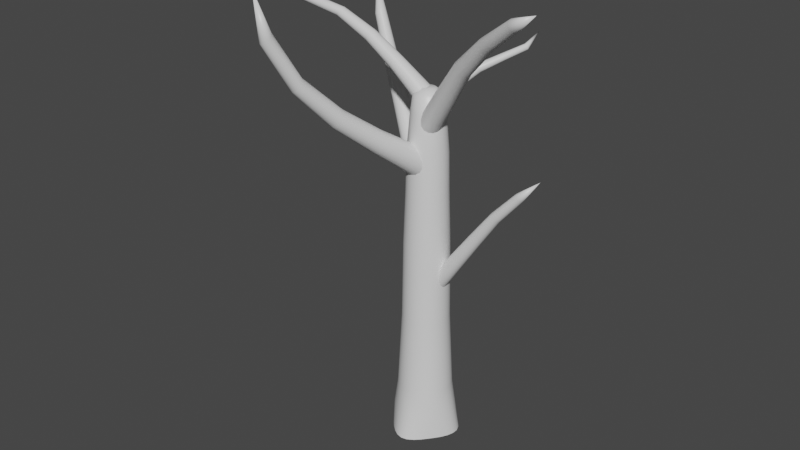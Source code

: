 # Source: DeadTree.blend  (saved by Blender 2.93.20; exported with 4.5.12 LTS)
import bpy
from mathutils import Matrix  # noqa: F401  (used for matrix-valued properties, if any)

bpy.ops.wm.read_factory_settings(use_empty=True)
scene = bpy.context.scene
scene.name = 'Scene'

# ---- collections
col_collection = bpy.data.collections.new('Collection'); scene.collection.children.link(col_collection)

# ---- materials (node trees are filled in below, after node groups)
mat_material = bpy.data.materials.new('Material')
mat_material.alpha_threshold = 0.0
mat_material.use_transparent_shadow = False
mat_material.line_color = (0.0, 0.0, 0.0, 1.0)

# ---- material node trees
mat_material.use_nodes = True; mat_material.node_tree.nodes.clear()
_N = mat_material.node_tree.nodes; _L = mat_material.node_tree.links
n0 = _N.new('ShaderNodeOutputMaterial'); n0.name = 'Material Output'; n0.location = (300, 300)
n1 = _N.new('ShaderNodeBsdfPrincipled'); n1.name = 'Principled BSDF'; n1.location = (10, 300)
n1.distribution = 'GGX'
n1.subsurface_method = 'BURLEY'
n1.inputs[2].default_value = 0.4
n1.inputs[3].default_value = 1.45
n1.inputs[27].default_value = (0.0, 0.0, 0.0, 1.0)
n1.inputs[28].default_value = 1.0
_L.new(n1.outputs[0], n0.inputs[0])
n0.is_active_output = True

# ---- world
world_world = bpy.data.worlds.new('World'); scene.world = world_world
world_world.use_nodes = True; world_world.node_tree.nodes.clear()
_N = world_world.node_tree.nodes; _L = world_world.node_tree.links
n0 = _N.new('ShaderNodeOutputWorld'); n0.name = 'World Output'; n0.location = (300, 300)
n1 = _N.new('ShaderNodeBackground'); n1.name = 'Background'; n1.location = (10, 300)
n1.inputs[0].default_value = (0.05088, 0.05088, 0.05088, 1.0)
_L.new(n1.outputs[0], n0.inputs[0])
n0.is_active_output = True
world_world.color = (0.05088, 0.05088, 0.05088)
world_world.use_sun_shadow = False
world_world.sun_shadow_jitter_overblur = 0.0

# ---- meshes
me_cylinder_006 = bpy.data.meshes.new('Cylinder.006')
me_cylinder_006.from_pydata([(1.325, -0.6487, 3.994), (0.09728, 0.0375, 2.774), (1.114, -0.4797, 3.852), (0.1142, 0.0159, 2.75), (1.122, -0.491, 3.838), (0.1213, -0.0146, 2.731), (1.125, -0.507, 3.827), (0.1175, -0.04935, 2.72), (1.122, -0.5253, 3.821), (0.1033, -0.08307, 2.719), (1.114, -0.5431, 3.82), (0.08096, -0.1106, 2.728), (1.102, -0.5577, 3.826), (0.0538, -0.1278, 2.746), (1.088, -0.5668, 3.836), (0.02599, -0.132, 2.769), (1.074, -0.5691, 3.849), (0.001769, -0.1226, 2.795), (1.063, -0.5642, 3.864), (-0.01519, -0.101, 2.819), (1.055, -0.5529, 3.878), (-0.02229, -0.07051, 2.838), (1.052, -0.5369, 3.889), (-0.01846, -0.03576, 2.849), (1.055, -0.5186, 3.895), (-0.004279, -0.002034, 2.85), (1.063, -0.5008, 3.896), (0.01809, 0.02552, 2.841), (1.075, -0.4862, 3.89), (0.04525, 0.04271, 2.823), (1.089, -0.4771, 3.88), (0.07306, 0.04692, 2.8), (1.102, -0.4748, 3.867), (0.5356, -0.1892, 3.366), (0.5486, -0.2057, 3.347), (0.554, -0.2291, 3.333), (0.5511, -0.2557, 3.324), (0.5402, -0.2816, 3.323), (0.5231, -0.3027, 3.33), (0.5023, -0.3159, 3.344), (0.481, -0.3191, 3.362), (0.4624, -0.3119, 3.381), (0.4494, -0.2953, 3.4), (0.444, -0.2719, 3.414), (0.4469, -0.2453, 3.423), (0.4578, -0.2195, 3.423), (0.4749, -0.1984, 3.417), (0.4957, -0.1852, 3.403), (0.517, -0.182, 3.385), (0.811, -0.3246, 3.626), (0.8215, -0.3384, 3.61), (0.8256, -0.3581, 3.598), (0.8228, -0.3805, 3.591), (0.8135, -0.4023, 3.59), (0.799, -0.4202, 3.596), (0.7816, -0.4314, 3.608), (0.764, -0.4343, 3.623), (0.7487, -0.4284, 3.64), (0.7382, -0.4145, 3.656), (0.7341, -0.3949, 3.668), (0.7368, -0.3724, 3.675), (0.7462, -0.3506, 3.676), (0.7607, -0.3327, 3.67), (0.7781, -0.3215, 3.658), (0.7957, -0.3186, 3.643), (0.3298, -0.0943, 3.05), (0.336, -0.1212, 3.033), (0.3327, -0.1519, 3.023), (0.3201, -0.1817, 3.022), (0.3004, -0.206, 3.03), (0.2764, -0.2212, 3.046), (0.2518, -0.2249, 3.066), (0.2305, -0.2166, 3.089), (0.2155, -0.1975, 3.111), (0.2092, -0.1706, 3.127), (0.2126, -0.1399, 3.137), (0.2251, -0.1101, 3.138), (0.2449, -0.08581, 3.13), (0.2688, -0.07063, 3.114), (0.2934, -0.06691, 3.094), (0.3148, -0.07523, 3.071), (-0.01823, 0.3619, 4.908e-07), (-5.96e-08, 0.1184, 3.007), (0.03612, 0.3452, 4.442e-07), (0.02311, 0.1162, 3.007), (0.09133, 0.3035, 5.718e-07), (0.04532, 0.1094, 3.007), (0.146, 0.2486, 4.768e-07), (0.0658, 0.09848, 3.007), (0.2008, 0.1941, 5.364e-07), (0.08375, 0.08375, 3.007), (0.248, 0.1532, 4.321e-07), (0.09848, 0.0658, 3.007), (0.2848, 0.1092, 3.614e-07), (0.1094, 0.04532, 3.007), (0.3053, 0.06001, 4.992e-07), (0.1162, 0.02311, 3.007), (0.3051, 0.00693, 5.066e-07), (0.1184, -1.49e-08, 3.007), (0.2879, -0.0474, 3.539e-07), (0.1162, -0.02311, 3.007), (0.2593, -0.09997, 5.066e-07), (0.1094, -0.04532, 3.007), (0.2247, -0.148, 5.178e-07), (0.09848, -0.0658, 3.007), (0.1894, -0.1923, 4.694e-07), (0.08375, -0.08375, 3.007), (0.1506, -0.2385, 4.787e-07), (0.0658, -0.09848, 3.007), (0.1068, -0.2809, 3.725e-07), (0.04532, -0.1094, 3.007), (0.05877, -0.3121, 3.958e-07), (0.02311, -0.1162, 3.007), (0.007571, -0.3242, 5.038e-07), (-1.192e-07, -0.1184, 3.007), (-0.04548, -0.3121, 4.284e-07), (-0.02311, -0.1162, 3.007), (-0.09771, -0.2809, 4.675e-07), (-0.04532, -0.1094, 3.007), (-0.1462, -0.2385, 5.942e-07), (-0.0658, -0.09848, 3.007), (-0.1885, -0.1923, 5.439e-07), (-0.08375, -0.08375, 3.007), (-0.2221, -0.1484, 5.513e-07), (-0.09848, -0.0658, 3.007), (-0.2468, -0.1022, 4.955e-07), (-0.1094, -0.04532, 3.007), (-0.262, -0.05212, 4.806e-07), (-0.1162, -0.02311, 3.007), (-0.2672, 4.249e-09, 4.694e-07), (-0.1184, 3.353e-08, 3.007), (-0.262, 0.05212, 5.104e-07), (-0.1162, 0.02311, 3.007), (-0.2468, 0.1022, 3.912e-07), (-0.1094, 0.04532, 3.007), (-0.2221, 0.1484, 5.215e-07), (-0.09848, 0.0658, 3.007), (-0.19, 0.1946, 5.364e-07), (-0.08375, 0.08375, 3.007), (-0.1537, 0.2494, 5.532e-07), (-0.0658, 0.09848, 3.007), (-0.1132, 0.3035, 4.917e-07), (-0.04532, 0.1094, 3.007), (-0.06814, 0.3452, 5.914e-07), (-0.02311, 0.1162, 3.007), (-0.002779, 0.2737, 0.2153), (0.04839, 0.2656, 0.2153), (0.09834, 0.244, 0.2153), (0.144, 0.2156, 0.2153), (0.1833, 0.1833, 0.2153), (0.2176, 0.1444, 0.2153), (0.2447, 0.1002, 0.2153), (0.2608, 0.05178, 0.2153), (0.2644, 0.0009462, 0.2153), (0.2563, -0.0502, 0.2153), (0.2395, -0.0992, 0.2153), (0.2156, -0.144, 0.2153), (0.1833, -0.1833, 0.2153), (0.144, -0.2156, 0.2153), (0.09957, -0.2422, 0.2153), (0.05148, -0.2611, 0.2153), (0.001154, -0.2679, 0.2153), (-0.04967, -0.2611, 0.2153), (-0.09885, -0.2422, 0.2153), (-0.144, -0.2156, 0.2153), (-0.1833, -0.1833, 0.2153), (-0.2156, -0.144, 0.2153), (-0.2395, -0.09921, 0.2153), (-0.2543, -0.05058, 0.2153), (-0.2592, -4.657e-10, 0.2153), (-0.2543, 0.05058, 0.2153), (-0.2395, 0.09921, 0.2153), (-0.2156, 0.144, 0.2153), (-0.1833, 0.1833, 0.2153), (-0.144, 0.2156, 0.2153), (-0.1001, 0.244, 0.2153), (-0.05276, 0.2656, 0.2153), (1.49e-08, 0.23, 0.4322), (0.04487, 0.2256, 0.4322), (0.08803, 0.2125, 0.4322), (0.1278, 0.1913, 0.4322), (0.1626, 0.1626, 0.4322), (0.1913, 0.1278, 0.4322), (0.2125, 0.08803, 0.4322), (0.2256, 0.04487, 0.4322), (0.23, -7.078e-08, 0.4322), (0.2256, -0.04487, 0.4322), (0.2125, -0.08803, 0.4322), (0.1913, -0.1278, 0.4322), (0.1626, -0.1626, 0.4322), (0.1278, -0.1913, 0.4322), (0.08803, -0.2125, 0.4322), (0.04488, -0.2256, 0.4322), (3.725e-08, -0.23, 0.4322), (-0.04487, -0.2256, 0.4322), (-0.08803, -0.2125, 0.4322), (-0.1278, -0.1913, 0.4322), (-0.1626, -0.1626, 0.4322), (-0.1913, -0.1278, 0.4322), (-0.2125, -0.08803, 0.4322), (-0.2256, -0.04487, 0.4322), (-0.23, -9.313e-10, 0.4322), (-0.2256, 0.04487, 0.4322), (-0.2125, 0.08803, 0.4322), (-0.1913, 0.1278, 0.4322), (-0.1626, 0.1626, 0.4322), (-0.1278, 0.1913, 0.4322), (-0.08803, 0.2125, 0.4322), (-0.04487, 0.2256, 0.4322), (-5.96e-08, 0.1386, 2.869), (0.02705, 0.136, 2.869), (0.05306, 0.1281, 2.869), (0.07702, 0.1153, 2.869), (0.09803, 0.09803, 2.869), (0.1153, 0.07702, 2.869), (0.1281, 0.05306, 2.869), (0.136, 0.02705, 2.869), (0.1386, -1.304e-08, 2.869), (0.136, -0.02705, 2.869), (0.1281, -0.05306, 2.869), (0.1153, -0.07702, 2.869), (0.09803, -0.09803, 2.869), (0.07702, -0.1153, 2.869), (0.05306, -0.1281, 2.869), (0.02705, -0.136, 2.869), (-5.96e-08, -0.1386, 2.869), (-0.02705, -0.136, 2.869), (-0.05306, -0.1281, 2.869), (-0.07703, -0.1153, 2.869), (-0.09803, -0.09803, 2.869), (-0.1153, -0.07702, 2.869), (-0.1281, -0.05306, 2.869), (-0.136, -0.02705, 2.869), (-0.1386, 2.049e-08, 2.869), (-0.136, 0.02705, 2.869), (-0.1281, 0.05306, 2.869), (-0.1153, 0.07702, 2.869), (-0.09803, 0.09803, 2.869), (-0.07703, 0.1153, 2.869), (-0.05306, 0.1281, 2.869), (-0.02705, 0.136, 2.869), (0.03679, 0.185, 1.755), (0.07217, 0.1742, 1.755), (0.1048, 0.1568, 1.755), (0.1334, 0.1334, 1.755), (0.1568, 0.1048, 1.755), (0.1742, 0.07217, 1.755), (0.185, 0.03679, 1.755), (0.1886, -4.098e-08, 1.755), (0.185, -0.03679, 1.755), (0.1742, -0.07217, 1.755), (0.1568, -0.1048, 1.755), (0.1334, -0.1334, 1.755), (0.1048, -0.1568, 1.755), (0.07217, -0.1742, 1.755), (0.03679, -0.185, 1.755), (-2.98e-08, -0.1886, 1.755), (-0.03679, -0.185, 1.755), (-0.07217, -0.1742, 1.755), (-0.1048, -0.1568, 1.755), (-0.1334, -0.1334, 1.755), (-0.1568, -0.1048, 1.755), (-0.1742, -0.07217, 1.755), (-0.185, -0.03679, 1.755), (-0.1886, 5.402e-08, 1.755), (-0.185, 0.03679, 1.755), (-0.1742, 0.07217, 1.755), (-0.1568, 0.1048, 1.755), (-0.1334, 0.1334, 1.755), (-0.1048, 0.1568, 1.755), (-0.07217, 0.1742, 1.755), (-0.03679, 0.185, 1.755), (-2.98e-08, 0.1886, 1.755), (-2.98e-08, 0.1724, 2.217), (-5.96e-08, 0.1653, 2.544), (0.03225, 0.1621, 2.544), (0.03362, 0.169, 2.217), (0.06326, 0.1527, 2.544), (0.06596, 0.1592, 2.217), (0.09183, 0.1374, 2.544), (0.09575, 0.1433, 2.217), (0.1169, 0.1169, 2.544), (0.1219, 0.1219, 2.217), (0.1374, 0.09183, 2.544), (0.1433, 0.09575, 2.217), (0.1527, 0.06326, 2.544), (0.1592, 0.06596, 2.217), (0.1621, 0.03225, 2.544), (0.169, 0.03362, 2.217), (0.1653, -1.863e-09, 2.544), (0.1724, -3.539e-08, 2.217), (0.1621, -0.03225, 2.544), (0.169, -0.03362, 2.217), (0.1527, -0.06326, 2.544), (0.1592, -0.06596, 2.217), (0.1374, -0.09183, 2.544), (0.1433, -0.09575, 2.217), (0.1169, -0.1169, 2.544), (0.1219, -0.1219, 2.217), (0.09183, -0.1374, 2.544), (0.09575, -0.1433, 2.217), (0.06326, -0.1527, 2.544), (0.06596, -0.1592, 2.217), (0.03225, -0.1621, 2.544), (0.03362, -0.169, 2.217), (-2.98e-08, -0.1653, 2.544), (-2.98e-08, -0.1724, 2.217), (-0.03225, -0.1621, 2.544), (-0.03362, -0.169, 2.217), (-0.06326, -0.1527, 2.544), (-0.06596, -0.1592, 2.217), (-0.09183, -0.1374, 2.544), (-0.09575, -0.1433, 2.217), (-0.1169, -0.1169, 2.544), (-0.1219, -0.1219, 2.217), (-0.1374, -0.09183, 2.544), (-0.1433, -0.09575, 2.217), (-0.1527, -0.06326, 2.544), (-0.1592, -0.06596, 2.217), (-0.1621, -0.03225, 2.544), (-0.169, -0.03362, 2.217), (-0.1653, 1.676e-08, 2.544), (-0.1724, 2.794e-08, 2.217), (-0.1621, 0.03225, 2.544), (-0.169, 0.03362, 2.217), (-0.1527, 0.06326, 2.544), (-0.1592, 0.06596, 2.217), (-0.1374, 0.09183, 2.544), (-0.1433, 0.09575, 2.217), (-0.1169, 0.1169, 2.544), (-0.1219, 0.1219, 2.217), (-0.09183, 0.1374, 2.544), (-0.09575, 0.1433, 2.217), (-0.06326, 0.1527, 2.544), (-0.06596, 0.1592, 2.217), (-0.03225, 0.1621, 2.544), (-0.03362, 0.169, 2.217), (-1.192e-07, 0.05377, 3.055), (0.01049, 0.05273, 3.055), (0.02058, 0.04967, 3.055), (0.02987, 0.04471, 3.055), (0.03802, 0.03802, 3.055), (0.04471, 0.02987, 3.055), (0.04967, 0.02058, 3.055), (0.05273, 0.01049, 3.055), (0.05377, -1.49e-08, 3.055), (0.05273, -0.01049, 3.055), (0.04967, -0.02058, 3.055), (0.04471, -0.02987, 3.055), (0.03802, -0.03802, 3.055), (0.02987, -0.04471, 3.055), (0.02058, -0.04967, 3.055), (0.01049, -0.05273, 3.055), (-1.192e-07, -0.05377, 3.055), (-0.01049, -0.05273, 3.055), (-0.02058, -0.04967, 3.055), (-0.02987, -0.04471, 3.055), (-0.03802, -0.03802, 3.055), (-0.04471, -0.02987, 3.055), (-0.04967, -0.02058, 3.055), (-0.05273, -0.01049, 3.055), (-0.05377, 3.725e-09, 3.055), (-0.05273, 0.01049, 3.055), (-0.04967, 0.02058, 3.055), (-0.04471, 0.02987, 3.055), (-0.03802, 0.03802, 3.055), (-0.02987, 0.04471, 3.055), (-0.02058, 0.04967, 3.055), (-0.01049, 0.05273, 3.055), (0.0005982, -0.0008953, 3.055), (-0.0009948, -0.000412, 3.055), (-0.0002101, 0.001056, 3.055), (0.03865, 0.1943, 1.094), (0.07581, 0.183, 1.094), (0.1101, 0.1647, 1.094), (0.1401, 0.1401, 1.094), (0.1647, 0.1101, 1.094), (0.183, 0.07581, 1.094), (0.1943, 0.03865, 1.094), (0.1981, -5.495e-08, 1.094), (0.1943, -0.03865, 1.094), (0.183, -0.07581, 1.094), (0.1647, -0.1101, 1.094), (0.1401, -0.1401, 1.094), (0.1101, -0.1647, 1.094), (0.07581, -0.183, 1.094), (0.03865, -0.1943, 1.094), (0.0, -0.1981, 1.094), (-0.03865, -0.1943, 1.094), (-0.07581, -0.183, 1.094), (-0.1101, -0.1647, 1.094), (-0.1401, -0.1401, 1.094), (-0.1647, -0.1101, 1.094), (-0.183, -0.07581, 1.094), (-0.1943, -0.03865, 1.094), (-0.1981, -3.725e-09, 1.094), (-0.1943, 0.03865, 1.094), (-0.183, 0.07581, 1.094), (-0.1647, 0.1101, 1.094), (-0.1401, 0.1401, 1.094), (-0.1101, 0.1647, 1.094), (-0.07581, 0.183, 1.094), (-0.03865, 0.1943, 1.094), (4.47e-08, 0.1981, 1.094), (1.02, 0.001536, 2.57), (0.1281, 0.07188, 1.439), (0.8542, 0.03959, 2.399), (0.1505, 0.06641, 1.423), (0.8653, 0.03642, 2.39), (0.1696, 0.05083, 1.41), (0.8748, 0.02791, 2.382), (0.1823, 0.02751, 1.401), (0.8809, 0.01536, 2.377), (0.1868, -1.863e-08, 1.398), (0.883, 0.0006631, 2.375), (0.1823, -0.02751, 1.401), (0.8806, -0.01393, 2.377), (0.1696, -0.05083, 1.41), (0.8741, -0.0262, 2.383), (0.1505, -0.06641, 1.423), (0.8645, -0.03428, 2.391), (0.1281, -0.07188, 1.439), (0.8532, -0.03695, 2.4), (0.1056, -0.06641, 1.455), (0.842, -0.03379, 2.409), (0.08651, -0.05083, 1.468), (0.8326, -0.02528, 2.417), (0.07377, -0.02751, 1.477), (0.8264, -0.01273, 2.422), (0.0693, 0.0, 1.48), (0.8243, 0.001966, 2.424), (0.07377, 0.02751, 1.477), (0.8268, 0.01656, 2.422), (0.08651, 0.05083, 1.468), (0.8333, 0.02884, 2.417), (0.1056, 0.06641, 1.455), (0.8429, 0.03692, 2.409), (0.4738, 0.05508, 1.93), (0.491, 0.05088, 1.917), (0.5056, 0.03895, 1.907), (0.5154, 0.02108, 1.9), (0.5188, -7.637e-08, 1.898), (0.5154, -0.02108, 1.9), (0.5056, -0.03895, 1.907), (0.491, -0.05088, 1.917), (0.4738, -0.05508, 1.93), (0.4565, -0.05088, 1.942), (0.4419, -0.03895, 1.952), (0.4322, -0.02108, 1.959), (0.4288, -5.215e-08, 1.961), (0.4322, 0.02108, 1.959), (0.4419, 0.03895, 1.952), (0.4565, 0.05088, 1.942), (0.6511, 0.04706, 2.173), (0.6654, 0.04344, 2.163), (0.6774, 0.03326, 2.154), (0.6854, 0.01807, 2.148), (0.6882, 0.0001947, 2.146), (0.6853, -0.01765, 2.148), (0.6772, -0.03275, 2.154), (0.6651, -0.0428, 2.163), (0.6508, -0.04629, 2.174), (0.6366, -0.04266, 2.184), (0.6245, -0.03249, 2.193), (0.6165, -0.01731, 2.199), (0.6137, 0.0005633, 2.201), (0.6166, 0.01841, 2.199), (0.6247, 0.03352, 2.193), (0.6368, 0.04358, 2.184), (0.3208, 0.05865, 1.67), (0.3376, 0.04489, 1.658), (0.3489, 0.02429, 1.651), (0.3528, -4.284e-08, 1.648), (0.3489, -0.02429, 1.651), (0.3376, -0.04489, 1.658), (0.3208, -0.05865, 1.67), (0.3009, -0.06348, 1.684), (0.2811, -0.05865, 1.698), (0.2642, -0.04489, 1.71), (0.253, -0.02429, 1.718), (0.249, -3.353e-08, 1.721), (0.253, 0.02429, 1.718), (0.2642, 0.04489, 1.71), (0.2811, 0.05865, 1.698), (0.3009, 0.06348, 1.684), (-1.03, 0.6066, 3.608), (-0.1314, -0.04852, 2.169), (-0.9425, 0.4868, 3.327), (-0.1526, -0.02797, 2.149), (-0.9549, 0.4969, 3.317), (-0.1634, 0.001468, 2.132), (-0.9619, 0.512, 3.307), (-0.1623, 0.03531, 2.121), (-0.9625, 0.5298, 3.301), (-0.1494, 0.0684, 2.117), (-0.9567, 0.5477, 3.298), (-0.1267, 0.09571, 2.121), (-0.9453, 0.5629, 3.299), (-0.09768, 0.1131, 2.132), (-0.9302, 0.5731, 3.304), (-0.06667, 0.1179, 2.149), (-0.9136, 0.5768, 3.312), (-0.03845, 0.1093, 2.169), (-0.898, 0.5734, 3.321), (-0.0173, 0.08877, 2.19), (-0.8857, 0.5634, 3.332), (-0.006454, 0.05934, 2.207), (-0.8786, 0.5483, 3.341), (-0.007553, 0.0255, 2.218), (-0.8778, 0.5304, 3.347), (-0.02043, -0.007596, 2.222), (-0.8835, 0.5125, 3.351), (-0.04313, -0.0349, 2.218), (-0.8947, 0.4972, 3.35), (-0.0722, -0.05227, 2.207), (-0.9099, 0.487, 3.345), (-0.1032, -0.05705, 2.19), (-0.9268, 0.4834, 3.337), (-0.5259, 0.2159, 2.746), (-0.5422, 0.2317, 2.73), (-0.5505, 0.2543, 2.717), (-0.5497, 0.2803, 2.708), (-0.5399, 0.3056, 2.705), (-0.5225, 0.3265, 2.708), (-0.5002, 0.3398, 2.717), (-0.4764, 0.3434, 2.73), (-0.4547, 0.3369, 2.746), (-0.4384, 0.3211, 2.761), (-0.4301, 0.2985, 2.775), (-0.4309, 0.2725, 2.783), (-0.4408, 0.2472, 2.786), (-0.4582, 0.2263, 2.783), (-0.4805, 0.213, 2.775), (-0.5043, 0.2093, 2.761), (-0.7439, 0.3642, 3.003), (-0.7571, 0.3773, 2.99), (-0.7637, 0.3963, 2.978), (-0.7626, 0.4181, 2.971), (-0.7541, 0.4396, 2.968), (-0.7394, 0.4573, 2.971), (-0.7208, 0.4687, 2.979), (-0.7011, 0.4719, 2.99), (-0.6833, 0.4665, 3.003), (-0.6701, 0.4534, 3.016), (-0.6635, 0.4344, 3.027), (-0.6646, 0.4126, 3.035), (-0.6731, 0.3911, 3.037), (-0.6877, 0.3734, 3.035), (-0.7064, 0.362, 3.027), (-0.7261, 0.3588, 3.016), (-0.3344, 0.09065, 2.464), (-0.344, 0.1166, 2.449), (-0.3431, 0.1465, 2.439), (-0.3317, 0.1757, 2.435), (-0.3116, 0.1999, 2.439), (-0.286, 0.2152, 2.449), (-0.2586, 0.2194, 2.464), (-0.2337, 0.2119, 2.482), (-0.215, 0.1937, 2.5), (-0.2054, 0.1677, 2.515), (-0.2064, 0.1379, 2.525), (-0.2177, 0.1086, 2.528), (-0.2378, 0.08452, 2.525), (-0.2635, 0.06918, 2.515), (-0.2908, 0.06496, 2.5), (-0.3158, 0.0725, 2.482), (-1.386, -0.1008, 3.539), (-0.05418, 0.07853, 2.995), (-1.105, -0.06486, 3.554), (-0.03423, 0.07311, 3.019), (-1.098, -0.06736, 3.568), (-0.01674, 0.05607, 3.04), (-1.093, -0.07521, 3.58), (-0.004375, 0.03, 3.054), (-1.088, -0.08723, 3.588), (0.0009884, -0.001119, 3.058), (-1.086, -0.1016, 3.591), (-0.001469, -0.03256, 3.053), (-1.087, -0.1161, 3.588), (-0.01137, -0.05953, 3.039), (-1.09, -0.1285, 3.581), (-0.02722, -0.07793, 3.019), (-1.095, -0.137, 3.569), (-0.04659, -0.08496, 2.994), (-1.102, -0.1403, 3.556), (-0.06653, -0.07954, 2.97), (-1.108, -0.1378, 3.542), (-0.08402, -0.0625, 2.949), (-1.114, -0.1299, 3.53), (-0.09639, -0.03643, 2.936), (-1.118, -0.1178, 3.521), (-0.1018, -0.00531, 2.931), (-1.12, -0.1034, 3.518), (-0.0993, 0.02613, 2.936), (-1.119, -0.08898, 3.521), (-0.08939, 0.0531, 2.95), (-1.116, -0.07657, 3.528), (-0.07355, 0.0715, 2.971), (-1.111, -0.0681, 3.54), (-0.5389, 0.01997, 3.353), (-0.527, 0.01623, 3.37), (-0.5166, 0.004687, 3.385), (-0.5091, -0.01291, 3.395), (-0.5058, -0.03387, 3.399), (-0.5072, -0.05501, 3.395), (-0.513, -0.07312, 3.385), (-0.5223, -0.08543, 3.37), (-0.5338, -0.09007, 3.352), (-0.5456, -0.08633, 3.335), (-0.5561, -0.07479, 3.32), (-0.5636, -0.0572, 3.31), (-0.5669, -0.03623, 3.307), (-0.5656, -0.01509, 3.31), (-0.5598, 0.003016, 3.32), (-0.5504, 0.01533, 3.335), (-0.8129, -0.01504, 3.49), (-0.8039, -0.01814, 3.505), (-0.7959, -0.02782, 3.517), (-0.79, -0.04261, 3.525), (-0.7874, -0.06027, 3.529), (-0.7883, -0.07809, 3.526), (-0.7926, -0.09336, 3.518), (-0.7996, -0.1038, 3.506), (-0.8083, -0.1077, 3.492), (-0.8172, -0.1046, 3.477), (-0.8251, -0.09493, 3.465), (-0.8307, -0.08014, 3.456), (-0.8334, -0.06249, 3.453), (-0.8326, -0.04468, 3.455), (-0.8284, -0.0294, 3.463), (-0.8215, -0.019, 3.476), (-0.2823, 0.0449, 3.203), (-0.2688, 0.03128, 3.219), (-0.2592, 0.0105, 3.231), (-0.2551, -0.0143, 3.234), (-0.2569, -0.03933, 3.23), (-0.2645, -0.06081, 3.219), (-0.2767, -0.07546, 3.202), (-0.2917, -0.08104, 3.182), (-0.3071, -0.07671, 3.163), (-0.3206, -0.06311, 3.146), (-0.3302, -0.04232, 3.135), (-0.3344, -0.01748, 3.131), (-0.3325, 0.007591, 3.135), (-0.3249, 0.02908, 3.146), (-0.3126, 0.04372, 3.163), (-0.2977, 0.04927, 3.183), (-0.4033, -1.342, 4.01), (0.0765, -0.1353, 2.446), (-0.3889, -1.238, 3.628), (0.05245, -0.1505, 2.412), (-0.4015, -1.249, 3.614), (0.01662, -0.1557, 2.385), (-0.4194, -1.256, 3.603), (-0.02552, -0.1502, 2.371), (-0.4398, -1.256, 3.598), (-0.06756, -0.1347, 2.371), (-0.4597, -1.25, 3.598), (-0.1031, -0.1117, 2.386), (-0.4761, -1.239, 3.605), (-0.1267, -0.0847, 2.413), (-0.4864, -1.225, 3.616), (-0.1349, -0.05771, 2.447), (-0.4891, -1.209, 3.63), (-0.1262, -0.0349, 2.485), (-0.4837, -1.194, 3.645), (-0.1022, -0.01973, 2.52), (-0.471, -1.183, 3.658), (-0.06637, -0.01451, 2.546), (-0.453, -1.176, 3.669), (-0.02423, -0.02004, 2.56), (-0.4324, -1.176, 3.674), (0.01781, -0.03548, 2.56), (-0.4123, -1.181, 3.673), (0.05336, -0.05847, 2.545), (-0.3961, -1.192, 3.667), (0.07699, -0.08552, 2.518), (-0.3859, -1.207, 3.656), (0.08512, -0.1125, 2.484), (-0.3834, -1.223, 3.642), (-0.194, -0.7654, 2.947), (-0.211, -0.7778, 2.925), (-0.2358, -0.7831, 2.909), (-0.2646, -0.7806, 2.9), (-0.293, -0.7706, 2.901), (-0.3168, -0.7547, 2.91), (-0.3323, -0.7353, 2.927), (-0.3371, -0.7153, 2.949), (-0.3305, -0.6979, 2.973), (-0.3135, -0.6855, 2.995), (-0.2887, -0.6801, 3.011), (-0.2599, -0.6826, 3.02), (-0.2314, -0.6925, 3.02), (-0.2076, -0.7084, 3.01), (-0.1922, -0.7279, 2.993), (-0.1874, -0.7479, 2.971), (-0.3068, -1.044, 3.258), (-0.3208, -1.055, 3.241), (-0.3415, -1.06, 3.228), (-0.3658, -1.058, 3.221), (-0.3899, -1.05, 3.222), (-0.4102, -1.037, 3.229), (-0.4237, -1.021, 3.243), (-0.4282, -1.004, 3.26), (-0.4231, -0.9895, 3.279), (-0.4091, -0.9789, 3.295), (-0.3884, -0.974, 3.308), (-0.3641, -0.9755, 3.315), (-0.3399, -0.9834, 3.314), (-0.3195, -0.9964, 3.307), (-0.3061, -1.013, 3.294), (-0.3016, -1.029, 3.276), (-0.08398, -0.4743, 2.667), (-0.1128, -0.479, 2.647), (-0.1465, -0.475, 2.636), (-0.18, -0.4629, 2.636), (-0.2083, -0.4444, 2.648), (-0.227, -0.4225, 2.669), (-0.2332, -0.4004, 2.696), (-0.2261, -0.3815, 2.725), (-0.2067, -0.3686, 2.752), (-0.1779, -0.3638, 2.773), (-0.1442, -0.3678, 2.784), (-0.1106, -0.38, 2.784), (-0.08227, -0.3985, 2.772), (-0.06358, -0.4205, 2.751), (-0.05735, -0.4426, 2.724), (-0.06452, -0.4615, 2.694), (0.4623, 0.7475, 3.395), (0.06857, 0.00764, 2.938), (0.4615, 0.6004, 3.301), (0.05715, 1.947e-05, 2.954), (0.4574, 0.5982, 3.311), (0.04098, -0.001297, 2.968), (0.4509, 0.5987, 3.318), (0.02253, 0.00389, 2.977), (0.443, 0.6017, 3.324), (0.004612, 0.01479, 2.98), (0.4349, 0.607, 3.326), (-0.01006, 0.02975, 2.977), (0.4279, 0.6136, 3.324), (-0.01924, 0.04648, 2.967), (0.423, 0.6206, 3.319), (-0.02153, 0.06245, 2.954), (0.4209, 0.6269, 3.312), (-0.01659, 0.07521, 2.937), (0.422, 0.6314, 3.303), (-0.005169, 0.08283, 2.921), (0.4261, 0.6336, 3.294), (0.011, 0.08415, 2.908), (0.4325, 0.633, 3.286), (0.02945, 0.07896, 2.899), (0.4403, 0.6298, 3.28), (0.04737, 0.06806, 2.895), (0.4483, 0.6245, 3.278), (0.06203, 0.0531, 2.899), (0.4554, 0.6179, 3.28), (0.07121, 0.03637, 2.908), (0.4604, 0.611, 3.285), (0.07351, 0.0204, 2.922), (0.4626, 0.6049, 3.292), (0.2559, 0.2793, 3.169), (0.2487, 0.2749, 3.181), (0.2383, 0.2747, 3.191), (0.2263, 0.2786, 3.197), (0.2143, 0.2861, 3.2), (0.2044, 0.296, 3.197), (0.1979, 0.3069, 3.19), (0.1958, 0.317, 3.18), (0.1986, 0.3248, 3.169), (0.2057, 0.3291, 3.157), (0.216, 0.3293, 3.147), (0.2282, 0.3254, 3.14), (0.2401, 0.318, 3.138), (0.2501, 0.3081, 3.14), (0.2566, 0.2972, 3.147), (0.2587, 0.2871, 3.157), (0.3705, 0.4403, 3.244), (0.365, 0.4371, 3.253), (0.3566, 0.4373, 3.262), (0.3467, 0.4408, 3.267), (0.3367, 0.4472, 3.269), (0.3282, 0.4554, 3.268), (0.3224, 0.4643, 3.262), (0.3203, 0.4724, 3.254), (0.3221, 0.4784, 3.245), (0.3275, 0.4815, 3.235), (0.3358, 0.4812, 3.227), (0.3457, 0.4776, 3.221), (0.3557, 0.4712, 3.219), (0.3642, 0.463, 3.221), (0.3701, 0.4543, 3.226), (0.3723, 0.4463, 3.234), (0.1513, 0.1365, 3.076), (0.1386, 0.1357, 3.087), (0.124, 0.14, 3.094), (0.1098, 0.1487, 3.097), (0.09808, 0.1606, 3.094), (0.09064, 0.1738, 3.087), (0.08863, 0.1863, 3.076), (0.09236, 0.1962, 3.062), (0.1012, 0.202, 3.049), (0.114, 0.2028, 3.038), (0.1286, 0.1986, 3.031), (0.1428, 0.1898, 3.028), (0.1546, 0.1779, 3.031), (0.162, 0.1647, 3.038), (0.164, 0.1522, 3.05), (0.1602, 0.1423, 3.063)], [], [(0, 4, 2), (49, 2, 4, 50), (0, 6, 4), (50, 4, 6, 51), (0, 8, 6), (51, 6, 8, 52), (0, 10, 8), (52, 8, 10, 53), (0, 12, 10), (53, 10, 12, 54), (0, 14, 12), (54, 12, 14, 55), (0, 16, 14), (55, 14, 16, 56), (0, 18, 16), (56, 16, 18, 57), (0, 20, 18), (57, 18, 20, 58), (0, 22, 20), (58, 20, 22, 59), (0, 24, 22), (59, 22, 24, 60), (0, 26, 24), (60, 24, 26, 61), (0, 28, 26), (61, 26, 28, 62), (0, 30, 28), (62, 28, 30, 63), (0, 32, 30), (63, 30, 32, 64), (0, 2, 32), (64, 32, 2, 49), (79, 48, 33, 80), (78, 47, 48, 79), (77, 46, 47, 78), (76, 45, 46, 77), (75, 44, 45, 76), (74, 43, 44, 75), (73, 42, 43, 74), (72, 41, 42, 73), (71, 40, 41, 72), (70, 39, 40, 71), (69, 38, 39, 70), (68, 37, 38, 69), (67, 36, 37, 68), (66, 35, 36, 67), (65, 34, 35, 66), (80, 33, 34, 65), (48, 64, 49, 33), (47, 63, 64, 48), (46, 62, 63, 47), (45, 61, 62, 46), (44, 60, 61, 45), (43, 59, 60, 44), (42, 58, 59, 43), (41, 57, 58, 42), (40, 56, 57, 41), (39, 55, 56, 40), (38, 54, 55, 39), (37, 53, 54, 38), (36, 52, 53, 37), (35, 51, 52, 36), (34, 50, 51, 35), (33, 49, 50, 34), (1, 80, 65, 3), (3, 65, 66, 5), (5, 66, 67, 7), (7, 67, 68, 9), (9, 68, 69, 11), (11, 69, 70, 13), (13, 70, 71, 15), (15, 71, 72, 17), (17, 72, 73, 19), (19, 73, 74, 21), (21, 74, 75, 23), (23, 75, 76, 25), (25, 76, 77, 27), (27, 77, 78, 29), (29, 78, 79, 31), (31, 79, 80, 1), (209, 82, 84, 210), (210, 84, 86, 211), (211, 86, 88, 212), (212, 88, 90, 213), (213, 90, 92, 214), (214, 92, 94, 215), (215, 94, 96, 216), (216, 96, 98, 217), (217, 98, 100, 218), (218, 100, 102, 219), (219, 102, 104, 220), (220, 104, 106, 221), (221, 106, 108, 222), (222, 108, 110, 223), (223, 110, 112, 224), (224, 112, 114, 225), (225, 114, 116, 226), (226, 116, 118, 227), (227, 118, 120, 228), (228, 120, 122, 229), (229, 122, 124, 230), (230, 124, 126, 231), (231, 126, 128, 232), (232, 128, 130, 233), (233, 130, 132, 234), (234, 132, 134, 235), (235, 134, 136, 236), (236, 136, 138, 237), (237, 138, 140, 238), (238, 140, 142, 239), (239, 142, 144, 240), (240, 144, 82, 209), (143, 176, 145, 81), (141, 175, 176, 143), (139, 174, 175, 141), (137, 173, 174, 139), (135, 172, 173, 137), (133, 171, 172, 135), (131, 170, 171, 133), (129, 169, 170, 131), (127, 168, 169, 129), (125, 167, 168, 127), (123, 166, 167, 125), (121, 165, 166, 123), (119, 164, 165, 121), (117, 163, 164, 119), (115, 162, 163, 117), (113, 161, 162, 115), (111, 160, 161, 113), (109, 159, 160, 111), (107, 158, 159, 109), (105, 157, 158, 107), (103, 156, 157, 105), (101, 155, 156, 103), (99, 154, 155, 101), (97, 153, 154, 99), (95, 152, 153, 97), (93, 151, 152, 95), (91, 150, 151, 93), (89, 149, 150, 91), (87, 148, 149, 89), (85, 147, 148, 87), (83, 146, 147, 85), (81, 145, 146, 83), (176, 208, 177, 145), (175, 207, 208, 176), (174, 206, 207, 175), (173, 205, 206, 174), (172, 204, 205, 173), (171, 203, 204, 172), (170, 202, 203, 171), (169, 201, 202, 170), (168, 200, 201, 169), (167, 199, 200, 168), (166, 198, 199, 167), (165, 197, 198, 166), (164, 196, 197, 165), (163, 195, 196, 164), (162, 194, 195, 163), (161, 193, 194, 162), (160, 192, 193, 161), (159, 191, 192, 160), (158, 190, 191, 159), (157, 189, 190, 158), (156, 188, 189, 157), (155, 187, 188, 156), (154, 186, 187, 155), (153, 185, 186, 154), (152, 184, 185, 153), (151, 183, 184, 152), (150, 182, 183, 151), (149, 181, 182, 150), (148, 180, 181, 149), (147, 179, 180, 148), (146, 178, 179, 147), (145, 177, 178, 146), (335, 240, 209, 274), (333, 239, 240, 335), (331, 238, 239, 333), (329, 237, 238, 331), (327, 236, 237, 329), (325, 235, 236, 327), (323, 234, 235, 325), (321, 233, 234, 323), (319, 232, 233, 321), (317, 231, 232, 319), (315, 230, 231, 317), (313, 229, 230, 315), (311, 228, 229, 313), (309, 227, 228, 311), (307, 226, 227, 309), (305, 225, 226, 307), (303, 224, 225, 305), (301, 223, 224, 303), (299, 222, 223, 301), (297, 221, 222, 299), (295, 220, 221, 297), (293, 219, 220, 295), (291, 218, 219, 293), (289, 217, 218, 291), (287, 216, 217, 289), (285, 215, 216, 287), (283, 214, 215, 285), (281, 213, 214, 283), (279, 212, 213, 281), (277, 211, 212, 279), (275, 210, 211, 277), (274, 209, 210, 275), (403, 272, 241, 372), (372, 241, 242, 373), (373, 242, 243, 374), (374, 243, 244, 375), (375, 244, 245, 376), (376, 245, 246, 377), (377, 246, 247, 378), (378, 247, 248, 379), (379, 248, 249, 380), (380, 249, 250, 381), (381, 250, 251, 382), (382, 251, 252, 383), (383, 252, 253, 384), (384, 253, 254, 385), (385, 254, 255, 386), (386, 255, 256, 387), (387, 256, 257, 388), (388, 257, 258, 389), (389, 258, 259, 390), (390, 259, 260, 391), (391, 260, 261, 392), (392, 261, 262, 393), (393, 262, 263, 394), (394, 263, 264, 395), (395, 264, 265, 396), (396, 265, 266, 397), (397, 266, 267, 398), (398, 267, 268, 399), (399, 268, 269, 400), (400, 269, 270, 401), (401, 270, 271, 402), (402, 271, 272, 403), (272, 273, 276, 241), (273, 274, 275, 276), (241, 276, 278, 242), (276, 275, 277, 278), (242, 278, 280, 243), (278, 277, 279, 280), (243, 280, 282, 244), (280, 279, 281, 282), (244, 282, 284, 245), (282, 281, 283, 284), (245, 284, 286, 246), (284, 283, 285, 286), (246, 286, 288, 247), (286, 285, 287, 288), (247, 288, 290, 248), (288, 287, 289, 290), (248, 290, 292, 249), (290, 289, 291, 292), (249, 292, 294, 250), (292, 291, 293, 294), (250, 294, 296, 251), (294, 293, 295, 296), (251, 296, 298, 252), (296, 295, 297, 298), (252, 298, 300, 253), (298, 297, 299, 300), (253, 300, 302, 254), (300, 299, 301, 302), (254, 302, 304, 255), (302, 301, 303, 304), (255, 304, 306, 256), (304, 303, 305, 306), (256, 306, 308, 257), (306, 305, 307, 308), (257, 308, 310, 258), (308, 307, 309, 310), (258, 310, 312, 259), (310, 309, 311, 312), (259, 312, 314, 260), (312, 311, 313, 314), (260, 314, 316, 261), (314, 313, 315, 316), (261, 316, 318, 262), (316, 315, 317, 318), (262, 318, 320, 263), (318, 317, 319, 320), (263, 320, 322, 264), (320, 319, 321, 322), (264, 322, 324, 265), (322, 321, 323, 324), (265, 324, 326, 266), (324, 323, 325, 326), (266, 326, 328, 267), (326, 325, 327, 328), (267, 328, 330, 268), (328, 327, 329, 330), (268, 330, 332, 269), (330, 329, 331, 332), (269, 332, 334, 270), (332, 331, 333, 334), (270, 334, 336, 271), (334, 333, 335, 336), (271, 336, 273, 272), (336, 335, 274, 273), (102, 100, 346, 347), (120, 118, 355, 356), (138, 136, 364, 365), (94, 92, 342, 343), (112, 110, 351, 352), (130, 128, 360, 361), (86, 84, 338, 339), (104, 102, 347, 348), (122, 120, 356, 357), (140, 138, 365, 366), (96, 94, 343, 344), (114, 112, 352, 353), (132, 130, 361, 362), (88, 86, 339, 340), (106, 104, 348, 349), (124, 122, 357, 358), (142, 140, 366, 367), (98, 96, 344, 345), (116, 114, 353, 354), (134, 132, 362, 363), (90, 88, 340, 341), (108, 106, 349, 350), (126, 124, 358, 359), (144, 142, 367, 368), (100, 98, 345, 346), (118, 116, 354, 355), (136, 134, 363, 364), (92, 90, 341, 342), (110, 108, 350, 351), (128, 126, 359, 360), (84, 82, 337, 338), (82, 144, 368, 337), (361, 360, 370), (348, 347, 369), (362, 361, 370), (349, 348, 369), (363, 362, 370), (350, 349, 369), (364, 363, 370), (351, 350, 369, 370), (338, 337, 371), (365, 364, 370), (352, 351, 370), (339, 338, 371), (366, 365, 370), (353, 352, 370), (340, 339, 371), (367, 366, 370), (354, 353, 370), (341, 340, 371), (368, 367, 370, 371), (355, 354, 370), (342, 341, 371), (337, 368, 371), (356, 355, 370), (343, 342, 371), (357, 356, 370), (344, 343, 371), (358, 357, 370), (345, 344, 371, 369), (359, 358, 370), (346, 345, 369), (360, 359, 370), (347, 346, 369), (208, 402, 403, 177), (207, 401, 402, 208), (206, 400, 401, 207), (205, 399, 400, 206), (204, 398, 399, 205), (203, 397, 398, 204), (202, 396, 397, 203), (201, 395, 396, 202), (200, 394, 395, 201), (199, 393, 394, 200), (198, 392, 393, 199), (197, 391, 392, 198), (196, 390, 391, 197), (195, 389, 390, 196), (194, 388, 389, 195), (193, 387, 388, 194), (192, 386, 387, 193), (191, 385, 386, 192), (190, 384, 385, 191), (189, 383, 384, 190), (188, 382, 383, 189), (187, 381, 382, 188), (186, 380, 381, 187), (185, 379, 380, 186), (184, 378, 379, 185), (183, 377, 378, 184), (182, 376, 377, 183), (181, 375, 376, 182), (180, 374, 375, 181), (179, 373, 374, 180), (178, 372, 373, 179), (177, 403, 372, 178), (404, 408, 406), (453, 406, 408, 454), (404, 410, 408), (454, 408, 410, 455), (404, 412, 410), (455, 410, 412, 456), (404, 414, 412), (456, 412, 414, 457), (404, 416, 414), (457, 414, 416, 458), (404, 418, 416), (458, 416, 418, 459), (404, 420, 418), (459, 418, 420, 460), (404, 422, 420), (460, 420, 422, 461), (404, 424, 422), (461, 422, 424, 462), (404, 426, 424), (462, 424, 426, 463), (404, 428, 426), (463, 426, 428, 464), (404, 430, 428), (464, 428, 430, 465), (404, 432, 430), (465, 430, 432, 466), (404, 434, 432), (466, 432, 434, 467), (404, 436, 434), (467, 434, 436, 468), (404, 406, 436), (468, 436, 406, 453), (483, 452, 437, 484), (482, 451, 452, 483), (481, 450, 451, 482), (480, 449, 450, 481), (479, 448, 449, 480), (478, 447, 448, 479), (477, 446, 447, 478), (476, 445, 446, 477), (475, 444, 445, 476), (474, 443, 444, 475), (473, 442, 443, 474), (472, 441, 442, 473), (471, 440, 441, 472), (470, 439, 440, 471), (469, 438, 439, 470), (484, 437, 438, 469), (452, 468, 453, 437), (451, 467, 468, 452), (450, 466, 467, 451), (449, 465, 466, 450), (448, 464, 465, 449), (447, 463, 464, 448), (446, 462, 463, 447), (445, 461, 462, 446), (444, 460, 461, 445), (443, 459, 460, 444), (442, 458, 459, 443), (441, 457, 458, 442), (440, 456, 457, 441), (439, 455, 456, 440), (438, 454, 455, 439), (437, 453, 454, 438), (405, 484, 469, 407), (407, 469, 470, 409), (409, 470, 471, 411), (411, 471, 472, 413), (413, 472, 473, 415), (415, 473, 474, 417), (417, 474, 475, 419), (419, 475, 476, 421), (421, 476, 477, 423), (423, 477, 478, 425), (425, 478, 479, 427), (427, 479, 480, 429), (429, 480, 481, 431), (431, 481, 482, 433), (433, 482, 483, 435), (435, 483, 484, 405), (485, 489, 487), (534, 487, 489, 535), (485, 491, 489), (535, 489, 491, 536), (485, 493, 491), (536, 491, 493, 537), (485, 495, 493), (537, 493, 495, 538), (485, 497, 495), (538, 495, 497, 539), (485, 499, 497), (539, 497, 499, 540), (485, 501, 499), (540, 499, 501, 541), (485, 503, 501), (541, 501, 503, 542), (485, 505, 503), (542, 503, 505, 543), (485, 507, 505), (543, 505, 507, 544), (485, 509, 507), (544, 507, 509, 545), (485, 511, 509), (545, 509, 511, 546), (485, 513, 511), (546, 511, 513, 547), (485, 515, 513), (547, 513, 515, 548), (485, 517, 515), (548, 515, 517, 549), (485, 487, 517), (549, 517, 487, 534), (564, 533, 518, 565), (563, 532, 533, 564), (562, 531, 532, 563), (561, 530, 531, 562), (560, 529, 530, 561), (559, 528, 529, 560), (558, 527, 528, 559), (557, 526, 527, 558), (556, 525, 526, 557), (555, 524, 525, 556), (554, 523, 524, 555), (553, 522, 523, 554), (552, 521, 522, 553), (551, 520, 521, 552), (550, 519, 520, 551), (565, 518, 519, 550), (533, 549, 534, 518), (532, 548, 549, 533), (531, 547, 548, 532), (530, 546, 547, 531), (529, 545, 546, 530), (528, 544, 545, 529), (527, 543, 544, 528), (526, 542, 543, 527), (525, 541, 542, 526), (524, 540, 541, 525), (523, 539, 540, 524), (522, 538, 539, 523), (521, 537, 538, 522), (520, 536, 537, 521), (519, 535, 536, 520), (518, 534, 535, 519), (486, 565, 550, 488), (488, 550, 551, 490), (490, 551, 552, 492), (492, 552, 553, 494), (494, 553, 554, 496), (496, 554, 555, 498), (498, 555, 556, 500), (500, 556, 557, 502), (502, 557, 558, 504), (504, 558, 559, 506), (506, 559, 560, 508), (508, 560, 561, 510), (510, 561, 562, 512), (512, 562, 563, 514), (514, 563, 564, 516), (516, 564, 565, 486), (566, 570, 568), (615, 568, 570, 616), (566, 572, 570), (616, 570, 572, 617), (566, 574, 572), (617, 572, 574, 618), (566, 576, 574), (618, 574, 576, 619), (566, 578, 576), (619, 576, 578, 620), (566, 580, 578), (620, 578, 580, 621), (566, 582, 580), (621, 580, 582, 622), (566, 584, 582), (622, 582, 584, 623), (566, 586, 584), (623, 584, 586, 624), (566, 588, 586), (624, 586, 588, 625), (566, 590, 588), (625, 588, 590, 626), (566, 592, 590), (626, 590, 592, 627), (566, 594, 592), (627, 592, 594, 628), (566, 596, 594), (628, 594, 596, 629), (566, 598, 596), (629, 596, 598, 630), (566, 568, 598), (630, 598, 568, 615), (645, 614, 599, 646), (644, 613, 614, 645), (643, 612, 613, 644), (642, 611, 612, 643), (641, 610, 611, 642), (640, 609, 610, 641), (639, 608, 609, 640), (638, 607, 608, 639), (637, 606, 607, 638), (636, 605, 606, 637), (635, 604, 605, 636), (634, 603, 604, 635), (633, 602, 603, 634), (632, 601, 602, 633), (631, 600, 601, 632), (646, 599, 600, 631), (614, 630, 615, 599), (613, 629, 630, 614), (612, 628, 629, 613), (611, 627, 628, 612), (610, 626, 627, 611), (609, 625, 626, 610), (608, 624, 625, 609), (607, 623, 624, 608), (606, 622, 623, 607), (605, 621, 622, 606), (604, 620, 621, 605), (603, 619, 620, 604), (602, 618, 619, 603), (601, 617, 618, 602), (600, 616, 617, 601), (599, 615, 616, 600), (567, 646, 631, 569), (569, 631, 632, 571), (571, 632, 633, 573), (573, 633, 634, 575), (575, 634, 635, 577), (577, 635, 636, 579), (579, 636, 637, 581), (581, 637, 638, 583), (583, 638, 639, 585), (585, 639, 640, 587), (587, 640, 641, 589), (589, 641, 642, 591), (591, 642, 643, 593), (593, 643, 644, 595), (595, 644, 645, 597), (597, 645, 646, 567), (647, 651, 649), (696, 649, 651, 697), (647, 653, 651), (697, 651, 653, 698), (647, 655, 653), (698, 653, 655, 699), (647, 657, 655), (699, 655, 657, 700), (647, 659, 657), (700, 657, 659, 701), (647, 661, 659), (701, 659, 661, 702), (647, 663, 661), (702, 661, 663, 703), (647, 665, 663), (703, 663, 665, 704), (647, 667, 665), (704, 665, 667, 705), (647, 669, 667), (705, 667, 669, 706), (647, 671, 669), (706, 669, 671, 707), (647, 673, 671), (707, 671, 673, 708), (647, 675, 673), (708, 673, 675, 709), (647, 677, 675), (709, 675, 677, 710), (647, 679, 677), (710, 677, 679, 711), (647, 649, 679), (711, 679, 649, 696), (726, 695, 680, 727), (725, 694, 695, 726), (724, 693, 694, 725), (723, 692, 693, 724), (722, 691, 692, 723), (721, 690, 691, 722), (720, 689, 690, 721), (719, 688, 689, 720), (718, 687, 688, 719), (717, 686, 687, 718), (716, 685, 686, 717), (715, 684, 685, 716), (714, 683, 684, 715), (713, 682, 683, 714), (712, 681, 682, 713), (727, 680, 681, 712), (695, 711, 696, 680), (694, 710, 711, 695), (693, 709, 710, 694), (692, 708, 709, 693), (691, 707, 708, 692), (690, 706, 707, 691), (689, 705, 706, 690), (688, 704, 705, 689), (687, 703, 704, 688), (686, 702, 703, 687), (685, 701, 702, 686), (684, 700, 701, 685), (683, 699, 700, 684), (682, 698, 699, 683), (681, 697, 698, 682), (680, 696, 697, 681), (648, 727, 712, 650), (650, 712, 713, 652), (652, 713, 714, 654), (654, 714, 715, 656), (656, 715, 716, 658), (658, 716, 717, 660), (660, 717, 718, 662), (662, 718, 719, 664), (664, 719, 720, 666), (666, 720, 721, 668), (668, 721, 722, 670), (670, 722, 723, 672), (672, 723, 724, 674), (674, 724, 725, 676), (676, 725, 726, 678), (678, 726, 727, 648), (728, 732, 730), (777, 730, 732, 778), (728, 734, 732), (778, 732, 734, 779), (728, 736, 734), (779, 734, 736, 780), (728, 738, 736), (780, 736, 738, 781), (728, 740, 738), (781, 738, 740, 782), (728, 742, 740), (782, 740, 742, 783), (728, 744, 742), (783, 742, 744, 784), (728, 746, 744), (784, 744, 746, 785), (728, 748, 746), (785, 746, 748, 786), (728, 750, 748), (786, 748, 750, 787), (728, 752, 750), (787, 750, 752, 788), (728, 754, 752), (788, 752, 754, 789), (728, 756, 754), (789, 754, 756, 790), (728, 758, 756), (790, 756, 758, 791), (728, 760, 758), (791, 758, 760, 792), (728, 730, 760), (792, 760, 730, 777), (807, 776, 761, 808), (806, 775, 776, 807), (805, 774, 775, 806), (804, 773, 774, 805), (803, 772, 773, 804), (802, 771, 772, 803), (801, 770, 771, 802), (800, 769, 770, 801), (799, 768, 769, 800), (798, 767, 768, 799), (797, 766, 767, 798), (796, 765, 766, 797), (795, 764, 765, 796), (794, 763, 764, 795), (793, 762, 763, 794), (808, 761, 762, 793), (776, 792, 777, 761), (775, 791, 792, 776), (774, 790, 791, 775), (773, 789, 790, 774), (772, 788, 789, 773), (771, 787, 788, 772), (770, 786, 787, 771), (769, 785, 786, 770), (768, 784, 785, 769), (767, 783, 784, 768), (766, 782, 783, 767), (765, 781, 782, 766), (764, 780, 781, 765), (763, 779, 780, 764), (762, 778, 779, 763), (761, 777, 778, 762), (729, 808, 793, 731), (731, 793, 794, 733), (733, 794, 795, 735), (735, 795, 796, 737), (737, 796, 797, 739), (739, 797, 798, 741), (741, 798, 799, 743), (743, 799, 800, 745), (745, 800, 801, 747), (747, 801, 802, 749), (749, 802, 803, 751), (751, 803, 804, 753), (753, 804, 805, 755), (755, 805, 806, 757), (757, 806, 807, 759), (759, 807, 808, 729)])
me_cylinder_006.polygons.foreach_set('use_smooth', [True] * 800)
_uv = me_cylinder_006.uv_layers.new(name='UVMap')
_uv.uv.foreach_set('vector', [0.25, 0.25, 0.4933, 0.8373, 0.25, 0.8857, 1.0, 0.8131, 1.0, 0.9174, 0.9375, 0.9174, 0.9375, 0.8131, 0.25, 0.25, 0.6995, 0.6995, 0.4933, 0.8373, 0.9375, 0.8131, 0.9375, 0.9174, 0.875, 0.9174, 0.875, 0.8131, 0.25, 0.25, 0.8373, 0.4933, 0.6995, 0.6995, 0.875, 0.8131, 0.875, 0.9174, 0.8125, 0.9174, 0.8125, 0.8131, 0.25, 0.25, 0.8857, 0.25, 0.8373, 0.4933, 0.8125, 0.8131, 0.8125, 0.9174, 0.75, 0.9174, 0.75, 0.8131, 0.25, 0.25, 0.8373, 0.006719, 0.8857, 0.25, 0.75, 0.8131, 0.75, 0.9174, 0.6875, 0.9174, 0.6875, 0.8131, 0.25, 0.25, 0.6995, -0.1995, 0.8373, 0.006719, 0.6875, 0.8131, 0.6875, 0.9174, 0.625, 0.9174, 0.625, 0.8131, 0.25, 0.25, 0.4933, -0.3373, 0.6995, -0.1995, 0.625, 0.8131, 0.625, 0.9174, 0.5625, 0.9174, 0.5625, 0.8131, 0.25, 0.25, 0.25, -0.3857, 0.4933, -0.3373, 0.5625, 0.8131, 0.5625, 0.9174, 0.5, 0.9174, 0.5, 0.8131, 0.25, 0.25, 0.006719, -0.3373, 0.25, -0.3857, 0.5, 0.8131, 0.5, 0.9174, 0.4375, 0.9174, 0.4375, 0.8131, 0.25, 0.25, -0.1995, -0.1995, 0.006719, -0.3373, 0.4375, 0.8131, 0.4375, 0.9174, 0.375, 0.9174, 0.375, 0.8131, 0.25, 0.25, -0.3373, 0.006719, -0.1995, -0.1995, 0.375, 0.8131, 0.375, 0.9174, 0.3125, 0.9174, 0.3125, 0.8131, 0.25, 0.25, -0.3857, 0.25, -0.3373, 0.006719, 0.3125, 0.8131, 0.3125, 0.9174, 0.25, 0.9174, 0.25, 0.8131, 0.25, 0.25, -0.3373, 0.4933, -0.3857, 0.25, 0.25, 0.8131, 0.25, 0.9174, 0.1875, 0.9174, 0.1875, 0.8131, 0.25, 0.25, -0.1995, 0.6995, -0.3373, 0.4933, 0.1875, 0.8131, 0.1875, 0.9174, 0.125, 0.9174, 0.125, 0.8131, 0.25, 0.25, 0.006719, 0.8373, -0.1995, 0.6995, 0.125, 0.8131, 0.125, 0.9174, 0.0625, 0.9174, 0.0625, 0.8131, 0.25, 0.25, 0.25, 0.8857, 0.006719, 0.8373, 0.0625, 0.8131, 0.0625, 0.9174, 0.0, 0.9174, 0.0, 0.8131, 0.0625, 0.6044, 0.0625, 0.7087, 0.0, 0.7087, 0.0, 0.6044, 0.125, 0.6044, 0.125, 0.7087, 0.0625, 0.7087, 0.0625, 0.6044, 0.1875, 0.6044, 0.1875, 0.7087, 0.125, 0.7087, 0.125, 0.6044, 0.25, 0.6044, 0.25, 0.7087, 0.1875, 0.7087, 0.1875, 0.6044, 0.3125, 0.6044, 0.3125, 0.7087, 0.25, 0.7087, 0.25, 0.6044, 0.375, 0.6044, 0.375, 0.7087, 0.3125, 0.7087, 0.3125, 0.6044, 0.4375, 0.6044, 0.4375, 0.7087, 0.375, 0.7087, 0.375, 0.6044, 0.5, 0.6044, 0.5, 0.7087, 0.4375, 0.7087, 0.4375, 0.6044, 0.5625, 0.6044, 0.5625, 0.7087, 0.5, 0.7087, 0.5, 0.6044, 0.625, 0.6044, 0.625, 0.7087, 0.5625, 0.7087, 0.5625, 0.6044, 0.6875, 0.6044, 0.6875, 0.7087, 0.625, 0.7087, 0.625, 0.6044, 0.75, 0.6044, 0.75, 0.7087, 0.6875, 0.7087, 0.6875, 0.6044, 0.8125, 0.6044, 0.8125, 0.7087, 0.75, 0.7087, 0.75, 0.6044, 0.875, 0.6044, 0.875, 0.7087, 0.8125, 0.7087, 0.8125, 0.6044, 0.9375, 0.6044, 0.9375, 0.7087, 0.875, 0.7087, 0.875, 0.6044, 1.0, 0.6044, 1.0, 0.7087, 0.9375, 0.7087, 0.9375, 0.6044, 0.0625, 0.7087, 0.0625, 0.8131, 0.0, 0.8131, 0.0, 0.7087, 0.125, 0.7087, 0.125, 0.8131, 0.0625, 0.8131, 0.0625, 0.7087, 0.1875, 0.7087, 0.1875, 0.8131, 0.125, 0.8131, 0.125, 0.7087, 0.25, 0.7087, 0.25, 0.8131, 0.1875, 0.8131, 0.1875, 0.7087, 0.3125, 0.7087, 0.3125, 0.8131, 0.25, 0.8131, 0.25, 0.7087, 0.375, 0.7087, 0.375, 0.8131, 0.3125, 0.8131, 0.3125, 0.7087, 0.4375, 0.7087, 0.4375, 0.8131, 0.375, 0.8131, 0.375, 0.7087, 0.5, 0.7087, 0.5, 0.8131, 0.4375, 0.8131, 0.4375, 0.7087, 0.5625, 0.7087, 0.5625, 0.8131, 0.5, 0.8131, 0.5, 0.7087, 0.625, 0.7087, 0.625, 0.8131, 0.5625, 0.8131, 0.5625, 0.7087, 0.6875, 0.7087, 0.6875, 0.8131, 0.625, 0.8131, 0.625, 0.7087, 0.75, 0.7087, 0.75, 0.8131, 0.6875, 0.8131, 0.6875, 0.7087, 0.8125, 0.7087, 0.8125, 0.8131, 0.75, 0.8131, 0.75, 0.7087, 0.875, 0.7087, 0.875, 0.8131, 0.8125, 0.8131, 0.8125, 0.7087, 0.9375, 0.7087, 0.9375, 0.8131, 0.875, 0.8131, 0.875, 0.7087, 1.0, 0.7087, 1.0, 0.8131, 0.9375, 0.8131, 0.9375, 0.7087, 1.0, 0.5, 1.0, 0.6044, 0.9375, 0.6044, 0.9375, 0.5, 0.9375, 0.5, 0.9375, 0.6044, 0.875, 0.6044, 0.875, 0.5, 0.875, 0.5, 0.875, 0.6044, 0.8125, 0.6044, 0.8125, 0.5, 0.8125, 0.5, 0.8125, 0.6044, 0.75, 0.6044, 0.75, 0.5, 0.75, 0.5, 0.75, 0.6044, 0.6875, 0.6044, 0.6875, 0.5, 0.6875, 0.5, 0.6875, 0.6044, 0.625, 0.6044, 0.625, 0.5, 0.625, 0.5, 0.625, 0.6044, 0.5625, 0.6044, 0.5625, 0.5, 0.5625, 0.5, 0.5625, 0.6044, 0.5, 0.6044, 0.5, 0.5, 0.5, 0.5, 0.5, 0.6044, 0.4375, 0.6044, 0.4375, 0.5, 0.4375, 0.5, 0.4375, 0.6044, 0.375, 0.6044, 0.375, 0.5, 0.375, 0.5, 0.375, 0.6044, 0.3125, 0.6044, 0.3125, 0.5, 0.3125, 0.5, 0.3125, 0.6044, 0.25, 0.6044, 0.25, 0.5, 0.25, 0.5, 0.25, 0.6044, 0.1875, 0.6044, 0.1875, 0.5, 0.1875, 0.5, 0.1875, 0.6044, 0.125, 0.6044, 0.125, 0.5, 0.125, 0.5, 0.125, 0.6044, 0.0625, 0.6044, 0.0625, 0.5, 0.0625, 0.5, 0.0625, 0.6044, 0.0, 0.6044, 0.0, 0.5, 1.0, 0.9815, 1.0, 1.0, 0.9688, 1.0, 0.9688, 0.9815, 0.9688, 0.9815, 0.9688, 1.0, 0.9375, 1.0, 0.9375, 0.9815, 0.9375, 0.9815, 0.9375, 1.0, 0.9062, 1.0, 0.9062, 0.9815, 0.9062, 0.9815, 0.9062, 1.0, 0.875, 1.0, 0.875, 0.9815, 0.875, 0.9815, 0.875, 1.0, 0.8438, 1.0, 0.8438, 0.9815, 0.8438, 0.9815, 0.8438, 1.0, 0.8125, 1.0, 0.8125, 0.9815, 0.8125, 0.9815, 0.8125, 1.0, 0.7812, 1.0, 0.7812, 0.9815, 0.7812, 0.9815, 0.7812, 1.0, 0.75, 1.0, 0.75, 0.9815, 0.75, 0.9815, 0.75, 1.0, 0.7188, 1.0, 0.7188, 0.9815, 0.7188, 0.9815, 0.7188, 1.0, 0.6875, 1.0, 0.6875, 0.9815, 0.6875, 0.9815, 0.6875, 1.0, 0.6562, 1.0, 0.6562, 0.9815, 0.6562, 0.9815, 0.6562, 1.0, 0.625, 1.0, 0.625, 0.9815, 0.625, 0.9815, 0.625, 1.0, 0.5938, 1.0, 0.5938, 0.9815, 0.5938, 0.9815, 0.5938, 1.0, 0.5625, 1.0, 0.5625, 0.9815, 0.5625, 0.9815, 0.5625, 1.0, 0.5312, 1.0, 0.5312, 0.9815, 0.5312, 0.9815, 0.5312, 1.0, 0.5, 1.0, 0.5, 0.9815, 0.5, 0.9815, 0.5, 1.0, 0.4688, 1.0, 0.4688, 0.9815, 0.4688, 0.9815, 0.4688, 1.0, 0.4375, 1.0, 0.4375, 0.9815, 0.4375, 0.9815, 0.4375, 1.0, 0.4062, 1.0, 0.4062, 0.9815, 0.4062, 0.9815, 0.4062, 1.0, 0.375, 1.0, 0.375, 0.9815, 0.375, 0.9815, 0.375, 1.0, 0.3438, 1.0, 0.3438, 0.9815, 0.3438, 0.9815, 0.3438, 1.0, 0.3125, 1.0, 0.3125, 0.9815, 0.3125, 0.9815, 0.3125, 1.0, 0.2812, 1.0, 0.2812, 0.9815, 0.2812, 0.9815, 0.2812, 1.0, 0.25, 1.0, 0.25, 0.9815, 0.25, 0.9815, 0.25, 1.0, 0.2188, 1.0, 0.2187, 0.9815, 0.2187, 0.9815, 0.2188, 1.0, 0.1875, 1.0, 0.1875, 0.9815, 0.1875, 0.9815, 0.1875, 1.0, 0.1562, 1.0, 0.1563, 0.9815, 0.1563, 0.9815, 0.1562, 1.0, 0.125, 1.0, 0.125, 0.9815, 0.125, 0.9815, 0.125, 1.0, 0.09375, 1.0, 0.09375, 0.9815, 0.09375, 0.9815, 0.09375, 1.0, 0.0625, 1.0, 0.0625, 0.9815, 0.0625, 0.9815, 0.0625, 1.0, 0.03125, 1.0, 0.03125, 0.9815, 0.03125, 0.9815, 0.03125, 1.0, 0.0, 1.0, 0.0, 0.9815, 0.03125, 0.5, 0.03125, 0.5337, 0.0, 0.5337, 0.0, 0.5, 0.0625, 0.5, 0.0625, 0.5337, 0.03125, 0.5337, 0.03125, 0.5, 0.09375, 0.5, 0.09375, 0.5337, 0.0625, 0.5337, 0.0625, 0.5, 0.125, 0.5, 0.125, 0.5337, 0.09375, 0.5337, 0.09375, 0.5, 0.1562, 0.5, 0.1562, 0.5337, 0.125, 0.5337, 0.125, 0.5, 0.1875, 0.5, 0.1875, 0.5337, 0.1562, 0.5337, 0.1562, 0.5, 0.2188, 0.5, 0.2188, 0.5337, 0.1875, 0.5337, 0.1875, 0.5, 0.25, 0.5, 0.25, 0.5337, 0.2188, 0.5337, 0.2188, 0.5, 0.2812, 0.5, 0.2812, 0.5337, 0.25, 0.5337, 0.25, 0.5, 0.3125, 0.5, 0.3125, 0.5337, 0.2812, 0.5337, 0.2812, 0.5, 0.3438, 0.5, 0.3438, 0.5337, 0.3125, 0.5337, 0.3125, 0.5, 0.375, 0.5, 0.375, 0.5337, 0.3438, 0.5337, 0.3438, 0.5, 0.4062, 0.5, 0.4062, 0.5337, 0.375, 0.5337, 0.375, 0.5, 0.4375, 0.5, 0.4375, 0.5337, 0.4062, 0.5337, 0.4062, 0.5, 0.4688, 0.5, 0.4688, 0.5337, 0.4375, 0.5337, 0.4375, 0.5, 0.5, 0.5, 0.5, 0.5337, 0.4688, 0.5337, 0.4688, 0.5, 0.5312, 0.5, 0.5312, 0.5337, 0.5, 0.5337, 0.5, 0.5, 0.5625, 0.5, 0.5625, 0.5337, 0.5312, 0.5337, 0.5312, 0.5, 0.5938, 0.5, 0.5938, 0.5337, 0.5625, 0.5337, 0.5625, 0.5, 0.625, 0.5, 0.625, 0.5337, 0.5938, 0.5337, 0.5938, 0.5, 0.6562, 0.5, 0.6562, 0.5337, 0.625, 0.5337, 0.625, 0.5, 0.6875, 0.5, 0.6875, 0.5337, 0.6562, 0.5337, 0.6562, 0.5, 0.7188, 0.5, 0.7188, 0.5337, 0.6875, 0.5337, 0.6875, 0.5, 0.75, 0.5, 0.75, 0.5337, 0.7188, 0.5337, 0.7188, 0.5, 0.7812, 0.5, 0.7812, 0.5337, 0.75, 0.5337, 0.75, 0.5, 0.8125, 0.5, 0.8125, 0.5337, 0.7812, 0.5337, 0.7812, 0.5, 0.8438, 0.5, 0.8438, 0.5337, 0.8125, 0.5337, 0.8125, 0.5, 0.875, 0.5, 0.875, 0.5337, 0.8438, 0.5337, 0.8438, 0.5, 0.9062, 0.5, 0.9062, 0.5337, 0.875, 0.5337, 0.875, 0.5, 0.9375, 0.5, 0.9375, 0.5337, 0.9062, 0.5337, 0.9062, 0.5, 0.9688, 0.5, 0.9688, 0.5337, 0.9375, 0.5337, 0.9375, 0.5, 1.0, 0.5, 1.0, 0.5337, 0.9688, 0.5337, 0.9688, 0.5, 0.03125, 0.5337, 0.03125, 0.5676, 0.0, 0.5676, 0.0, 0.5337, 0.0625, 0.5337, 0.0625, 0.5676, 0.03125, 0.5676, 0.03125, 0.5337, 0.09375, 0.5337, 0.09375, 0.5676, 0.0625, 0.5676, 0.0625, 0.5337, 0.125, 0.5337, 0.125, 0.5676, 0.09375, 0.5676, 0.09375, 0.5337, 0.1562, 0.5337, 0.1562, 0.5676, 0.125, 0.5676, 0.125, 0.5337, 0.1875, 0.5337, 0.1875, 0.5676, 0.1562, 0.5676, 0.1562, 0.5337, 0.2188, 0.5337, 0.2188, 0.5676, 0.1875, 0.5676, 0.1875, 0.5337, 0.25, 0.5337, 0.25, 0.5676, 0.2188, 0.5676, 0.2188, 0.5337, 0.2812, 0.5337, 0.2812, 0.5676, 0.25, 0.5676, 0.25, 0.5337, 0.3125, 0.5337, 0.3125, 0.5676, 0.2812, 0.5676, 0.2812, 0.5337, 0.3438, 0.5337, 0.3437, 0.5676, 0.3125, 0.5676, 0.3125, 0.5337, 0.375, 0.5337, 0.375, 0.5676, 0.3437, 0.5676, 0.3438, 0.5337, 0.4062, 0.5337, 0.4063, 0.5676, 0.375, 0.5676, 0.375, 0.5337, 0.4375, 0.5337, 0.4375, 0.5676, 0.4063, 0.5676, 0.4062, 0.5337, 0.4688, 0.5337, 0.4687, 0.5676, 0.4375, 0.5676, 0.4375, 0.5337, 0.5, 0.5337, 0.5, 0.5676, 0.4687, 0.5676, 0.4688, 0.5337, 0.5312, 0.5337, 0.5312, 0.5676, 0.5, 0.5676, 0.5, 0.5337, 0.5625, 0.5337, 0.5625, 0.5676, 0.5312, 0.5676, 0.5312, 0.5337, 0.5938, 0.5337, 0.5938, 0.5676, 0.5625, 0.5676, 0.5625, 0.5337, 0.625, 0.5337, 0.625, 0.5676, 0.5938, 0.5676, 0.5938, 0.5337, 0.6562, 0.5337, 0.6562, 0.5676, 0.625, 0.5676, 0.625, 0.5337, 0.6875, 0.5337, 0.6875, 0.5676, 0.6562, 0.5676, 0.6562, 0.5337, 0.7188, 0.5337, 0.7188, 0.5676, 0.6875, 0.5676, 0.6875, 0.5337, 0.75, 0.5337, 0.75, 0.5676, 0.7188, 0.5676, 0.7188, 0.5337, 0.7812, 0.5337, 0.7812, 0.5676, 0.75, 0.5676, 0.75, 0.5337, 0.8125, 0.5337, 0.8125, 0.5676, 0.7812, 0.5676, 0.7812, 0.5337, 0.8438, 0.5337, 0.8438, 0.5676, 0.8125, 0.5676, 0.8125, 0.5337, 0.875, 0.5337, 0.875, 0.5676, 0.8438, 0.5676, 0.8438, 0.5337, 0.9062, 0.5337, 0.9062, 0.5676, 0.875, 0.5676, 0.875, 0.5337, 0.9375, 0.5337, 0.9375, 0.5676, 0.9062, 0.5676, 0.9062, 0.5337, 0.9688, 0.5337, 0.9688, 0.5676, 0.9375, 0.5676, 0.9375, 0.5337, 1.0, 0.5337, 1.0, 0.5676, 0.9688, 0.5676, 0.9688, 0.5337, 0.03125, 0.9125, 0.03125, 0.9815, 0.0, 0.9815, 0.0, 0.9125, 0.0625, 0.9125, 0.0625, 0.9815, 0.03125, 0.9815, 0.03125, 0.9125, 0.09375, 0.9125, 0.09375, 0.9815, 0.0625, 0.9815, 0.0625, 0.9125, 0.125, 0.9125, 0.125, 0.9815, 0.09375, 0.9815, 0.09375, 0.9125, 0.1562, 0.9125, 0.1563, 0.9815, 0.125, 0.9815, 0.125, 0.9125, 0.1875, 0.9125, 0.1875, 0.9815, 0.1563, 0.9815, 0.1562, 0.9125, 0.2187, 0.9125, 0.2187, 0.9815, 0.1875, 0.9815, 0.1875, 0.9125, 0.25, 0.9125, 0.25, 0.9815, 0.2187, 0.9815, 0.2187, 0.9125, 0.2812, 0.9125, 0.2812, 0.9815, 0.25, 0.9815, 0.25, 0.9125, 0.3125, 0.9125, 0.3125, 0.9815, 0.2812, 0.9815, 0.2812, 0.9125, 0.3438, 0.9125, 0.3438, 0.9815, 0.3125, 0.9815, 0.3125, 0.9125, 0.375, 0.9125, 0.375, 0.9815, 0.3438, 0.9815, 0.3438, 0.9125, 0.4062, 0.9125, 0.4062, 0.9815, 0.375, 0.9815, 0.375, 0.9125, 0.4375, 0.9125, 0.4375, 0.9815, 0.4062, 0.9815, 0.4062, 0.9125, 0.4687, 0.9125, 0.4688, 0.9815, 0.4375, 0.9815, 0.4375, 0.9125, 0.5, 0.9125, 0.5, 0.9815, 0.4688, 0.9815, 0.4687, 0.9125, 0.5312, 0.9125, 0.5312, 0.9815, 0.5, 0.9815, 0.5, 0.9125, 0.5625, 0.9125, 0.5625, 0.9815, 0.5312, 0.9815, 0.5312, 0.9125, 0.5938, 0.9125, 0.5938, 0.9815, 0.5625, 0.9815, 0.5625, 0.9125, 0.625, 0.9125, 0.625, 0.9815, 0.5938, 0.9815, 0.5938, 0.9125, 0.6562, 0.9125, 0.6562, 0.9815, 0.625, 0.9815, 0.625, 0.9125, 0.6875, 0.9125, 0.6875, 0.9815, 0.6562, 0.9815, 0.6562, 0.9125, 0.7188, 0.9125, 0.7188, 0.9815, 0.6875, 0.9815, 0.6875, 0.9125, 0.75, 0.9125, 0.75, 0.9815, 0.7188, 0.9815, 0.7188, 0.9125, 0.7812, 0.9125, 0.7812, 0.9815, 0.75, 0.9815, 0.75, 0.9125, 0.8125, 0.9125, 0.8125, 0.9815, 0.7812, 0.9815, 0.7812, 0.9125, 0.8437, 0.9125, 0.8438, 0.9815, 0.8125, 0.9815, 0.8125, 0.9125, 0.875, 0.9125, 0.875, 0.9815, 0.8438, 0.9815, 0.8437, 0.9125, 0.9062, 0.9125, 0.9062, 0.9815, 0.875, 0.9815, 0.875, 0.9125, 0.9375, 0.9125, 0.9375, 0.9815, 0.9062, 0.9815, 0.9062, 0.9125, 0.9688, 0.9125, 0.9688, 0.9815, 0.9375, 0.9815, 0.9375, 0.9125, 1.0, 0.9125, 1.0, 0.9815, 0.9688, 0.9815, 0.9688, 0.9125, 1.0, 0.6711, 1.0, 0.7746, 0.9688, 0.7746, 0.9688, 0.6711, 0.9688, 0.6711, 0.9688, 0.7746, 0.9375, 0.7746, 0.9375, 0.6711, 0.9375, 0.6711, 0.9375, 0.7746, 0.9062, 0.7746, 0.9062, 0.6711, 0.9062, 0.6711, 0.9062, 0.7746, 0.875, 0.7746, 0.875, 0.6711, 0.875, 0.6711, 0.875, 0.7746, 0.8438, 0.7746, 0.8438, 0.6711, 0.8438, 0.6711, 0.8438, 0.7746, 0.8125, 0.7746, 0.8125, 0.6711, 0.8125, 0.6711, 0.8125, 0.7746, 0.7812, 0.7746, 0.7812, 0.6711, 0.7812, 0.6711, 0.7812, 0.7746, 0.75, 0.7746, 0.75, 0.6711, 0.75, 0.6711, 0.75, 0.7746, 0.7188, 0.7746, 0.7188, 0.6711, 0.7188, 0.6711, 0.7188, 0.7746, 0.6875, 0.7746, 0.6875, 0.6711, 0.6875, 0.6711, 0.6875, 0.7746, 0.6562, 0.7746, 0.6562, 0.6711, 0.6562, 0.6711, 0.6562, 0.7746, 0.625, 0.7746, 0.625, 0.6711, 0.625, 0.6711, 0.625, 0.7746, 0.5938, 0.7746, 0.5938, 0.6711, 0.5938, 0.6711, 0.5938, 0.7746, 0.5625, 0.7746, 0.5625, 0.6711, 0.5625, 0.6711, 0.5625, 0.7746, 0.5312, 0.7746, 0.5312, 0.6711, 0.5312, 0.6711, 0.5312, 0.7746, 0.5, 0.7746, 0.5, 0.6711, 0.5, 0.6711, 0.5, 0.7746, 0.4688, 0.7746, 0.4688, 0.6711, 0.4688, 0.6711, 0.4688, 0.7746, 0.4375, 0.7746, 0.4375, 0.6711, 0.4375, 0.6711, 0.4375, 0.7746, 0.4062, 0.7746, 0.4062, 0.6711, 0.4062, 0.6711, 0.4062, 0.7746, 0.375, 0.7746, 0.375, 0.6711, 0.375, 0.6711, 0.375, 0.7746, 0.3438, 0.7746, 0.3438, 0.6711, 0.3438, 0.6711, 0.3438, 0.7746, 0.3125, 0.7746, 0.3125, 0.6711, 0.3125, 0.6711, 0.3125, 0.7746, 0.2812, 0.7746, 0.2812, 0.6711, 0.2812, 0.6711, 0.2812, 0.7746, 0.25, 0.7746, 0.25, 0.6711, 0.25, 0.6711, 0.25, 0.7746, 0.2188, 0.7746, 0.2188, 0.6711, 0.2188, 0.6711, 0.2188, 0.7746, 0.1875, 0.7746, 0.1875, 0.6711, 0.1875, 0.6711, 0.1875, 0.7746, 0.1562, 0.7746, 0.1562, 0.6711, 0.1562, 0.6711, 0.1562, 0.7746, 0.125, 0.7746, 0.125, 0.6711, 0.125, 0.6711, 0.125, 0.7746, 0.09375, 0.7746, 0.09375, 0.6711, 0.09375, 0.6711, 0.09375, 0.7746, 0.0625, 0.7746, 0.0625, 0.6711, 0.0625, 0.6711, 0.0625, 0.7746, 0.03125, 0.7746, 0.03125, 0.6711, 0.03125, 0.6711, 0.03125, 0.7746, 0.0, 0.7746, 0.0, 0.6711, 1.0, 0.7746, 1.0, 0.8436, 0.9688, 0.8436, 0.9688, 0.7746, 1.0, 0.8436, 1.0, 0.9125, 0.9688, 0.9125, 0.9688, 0.8436, 0.9688, 0.7746, 0.9688, 0.8436, 0.9375, 0.8436, 0.9375, 0.7746, 0.9688, 0.8436, 0.9688, 0.9125, 0.9375, 0.9125, 0.9375, 0.8436, 0.9375, 0.7746, 0.9375, 0.8436, 0.9062, 0.8436, 0.9062, 0.7746, 0.9375, 0.8436, 0.9375, 0.9125, 0.9062, 0.9125, 0.9062, 0.8436, 0.9062, 0.7746, 0.9062, 0.8436, 0.875, 0.8436, 0.875, 0.7746, 0.9062, 0.8436, 0.9062, 0.9125, 0.875, 0.9125, 0.875, 0.8436, 0.875, 0.7746, 0.875, 0.8436, 0.8438, 0.8436, 0.8438, 0.7746, 0.875, 0.8436, 0.875, 0.9125, 0.8437, 0.9125, 0.8438, 0.8436, 0.8438, 0.7746, 0.8438, 0.8436, 0.8125, 0.8436, 0.8125, 0.7746, 0.8438, 0.8436, 0.8437, 0.9125, 0.8125, 0.9125, 0.8125, 0.8436, 0.8125, 0.7746, 0.8125, 0.8436, 0.7812, 0.8436, 0.7812, 0.7746, 0.8125, 0.8436, 0.8125, 0.9125, 0.7812, 0.9125, 0.7812, 0.8436, 0.7812, 0.7746, 0.7812, 0.8436, 0.75, 0.8436, 0.75, 0.7746, 0.7812, 0.8436, 0.7812, 0.9125, 0.75, 0.9125, 0.75, 0.8436, 0.75, 0.7746, 0.75, 0.8436, 0.7188, 0.8436, 0.7188, 0.7746, 0.75, 0.8436, 0.75, 0.9125, 0.7188, 0.9125, 0.7188, 0.8436, 0.7188, 0.7746, 0.7188, 0.8436, 0.6875, 0.8436, 0.6875, 0.7746, 0.7188, 0.8436, 0.7188, 0.9125, 0.6875, 0.9125, 0.6875, 0.8436, 0.6875, 0.7746, 0.6875, 0.8436, 0.6562, 0.8436, 0.6562, 0.7746, 0.6875, 0.8436, 0.6875, 0.9125, 0.6562, 0.9125, 0.6562, 0.8436, 0.6562, 0.7746, 0.6562, 0.8436, 0.625, 0.8436, 0.625, 0.7746, 0.6562, 0.8436, 0.6562, 0.9125, 0.625, 0.9125, 0.625, 0.8436, 0.625, 0.7746, 0.625, 0.8436, 0.5938, 0.8436, 0.5938, 0.7746, 0.625, 0.8436, 0.625, 0.9125, 0.5938, 0.9125, 0.5938, 0.8436, 0.5938, 0.7746, 0.5938, 0.8436, 0.5625, 0.8436, 0.5625, 0.7746, 0.5938, 0.8436, 0.5938, 0.9125, 0.5625, 0.9125, 0.5625, 0.8436, 0.5625, 0.7746, 0.5625, 0.8436, 0.5312, 0.8436, 0.5312, 0.7746, 0.5625, 0.8436, 0.5625, 0.9125, 0.5312, 0.9125, 0.5312, 0.8436, 0.5312, 0.7746, 0.5312, 0.8436, 0.5, 0.8436, 0.5, 0.7746, 0.5312, 0.8436, 0.5312, 0.9125, 0.5, 0.9125, 0.5, 0.8436, 0.5, 0.7746, 0.5, 0.8436, 0.4688, 0.8436, 0.4688, 0.7746, 0.5, 0.8436, 0.5, 0.9125, 0.4687, 0.9125, 0.4688, 0.8436, 0.4688, 0.7746, 0.4688, 0.8436, 0.4375, 0.8436, 0.4375, 0.7746, 0.4688, 0.8436, 0.4687, 0.9125, 0.4375, 0.9125, 0.4375, 0.8436, 0.4375, 0.7746, 0.4375, 0.8436, 0.4062, 0.8436, 0.4062, 0.7746, 0.4375, 0.8436, 0.4375, 0.9125, 0.4062, 0.9125, 0.4062, 0.8436, 0.4062, 0.7746, 0.4062, 0.8436, 0.375, 0.8436, 0.375, 0.7746, 0.4062, 0.8436, 0.4062, 0.9125, 0.375, 0.9125, 0.375, 0.8436, 0.375, 0.7746, 0.375, 0.8436, 0.3438, 0.8436, 0.3438, 0.7746, 0.375, 0.8436, 0.375, 0.9125, 0.3438, 0.9125, 0.3438, 0.8436, 0.3438, 0.7746, 0.3438, 0.8436, 0.3125, 0.8436, 0.3125, 0.7746, 0.3438, 0.8436, 0.3438, 0.9125, 0.3125, 0.9125, 0.3125, 0.8436, 0.3125, 0.7746, 0.3125, 0.8436, 0.2812, 0.8436, 0.2812, 0.7746, 0.3125, 0.8436, 0.3125, 0.9125, 0.2812, 0.9125, 0.2812, 0.8436, 0.2812, 0.7746, 0.2812, 0.8436, 0.25, 0.8436, 0.25, 0.7746, 0.2812, 0.8436, 0.2812, 0.9125, 0.25, 0.9125, 0.25, 0.8436, 0.25, 0.7746, 0.25, 0.8436, 0.2188, 0.8436, 0.2188, 0.7746, 0.25, 0.8436, 0.25, 0.9125, 0.2187, 0.9125, 0.2188, 0.8436, 0.2188, 0.7746, 0.2188, 0.8436, 0.1875, 0.8436, 0.1875, 0.7746, 0.2188, 0.8436, 0.2187, 0.9125, 0.1875, 0.9125, 0.1875, 0.8436, 0.1875, 0.7746, 0.1875, 0.8436, 0.1562, 0.8436, 0.1562, 0.7746, 0.1875, 0.8436, 0.1875, 0.9125, 0.1562, 0.9125, 0.1562, 0.8436, 0.1562, 0.7746, 0.1562, 0.8436, 0.125, 0.8436, 0.125, 0.7746, 0.1562, 0.8436, 0.1562, 0.9125, 0.125, 0.9125, 0.125, 0.8436, 0.125, 0.7746, 0.125, 0.8436, 0.09375, 0.8436, 0.09375, 0.7746, 0.125, 0.8436, 0.125, 0.9125, 0.09375, 0.9125, 0.09375, 0.8436, 0.09375, 0.7746, 0.09375, 0.8436, 0.0625, 0.8436, 0.0625, 0.7746, 0.09375, 0.8436, 0.09375, 0.9125, 0.0625, 0.9125, 0.0625, 0.8436, 0.0625, 0.7746, 0.0625, 0.8436, 0.03125, 0.8436, 0.03125, 0.7746, 0.0625, 0.8436, 0.0625, 0.9125, 0.03125, 0.9125, 0.03125, 0.8436, 0.03125, 0.7746, 0.03125, 0.8436, 0.0, 0.8436, 0.0, 0.7746, 0.03125, 0.8436, 0.03125, 0.9125, 0.0, 0.9125, 0.0, 0.8436, 0.6875, 1.0, 0.7188, 1.0, 0.7188, 1.0, 0.6875, 1.0, 0.4062, 1.0, 0.4375, 1.0, 0.4375, 1.0, 0.4062, 1.0, 0.125, 1.0, 0.1562, 1.0, 0.1562, 1.0, 0.125, 1.0, 0.8125, 1.0, 0.8438, 1.0, 0.8438, 1.0, 0.8125, 1.0, 0.5312, 1.0, 0.5625, 1.0, 0.5625, 1.0, 0.5312, 1.0, 0.25, 1.0, 0.2812, 1.0, 0.2812, 1.0, 0.25, 1.0, 0.9375, 1.0, 0.9688, 1.0, 0.9688, 1.0, 0.9375, 1.0, 0.6562, 1.0, 0.6875, 1.0, 0.6875, 1.0, 0.6562, 1.0, 0.375, 1.0, 0.4062, 1.0, 0.4062, 1.0, 0.375, 1.0, 0.09375, 1.0, 0.125, 1.0, 0.125, 1.0, 0.09375, 1.0, 0.7812, 1.0, 0.8125, 1.0, 0.8125, 1.0, 0.7812, 1.0, 0.5, 1.0, 0.5312, 1.0, 0.5312, 1.0, 0.5, 1.0, 0.2188, 1.0, 0.25, 1.0, 0.25, 1.0, 0.2188, 1.0, 0.9062, 1.0, 0.9375, 1.0, 0.9375, 1.0, 0.9062, 1.0, 0.625, 1.0, 0.6562, 1.0, 0.6562, 1.0, 0.625, 1.0, 0.3438, 1.0, 0.375, 1.0, 0.375, 1.0, 0.3438, 1.0, 0.0625, 1.0, 0.09375, 1.0, 0.09375, 1.0, 0.0625, 1.0, 0.75, 1.0, 0.7812, 1.0, 0.7812, 1.0, 0.75, 1.0, 0.4688, 1.0, 0.5, 1.0, 0.5, 1.0, 0.4688, 1.0, 0.1875, 1.0, 0.2188, 1.0, 0.2188, 1.0, 0.1875, 1.0, 0.875, 1.0, 0.9062, 1.0, 0.9062, 1.0, 0.875, 1.0, 0.5938, 1.0, 0.625, 1.0, 0.625, 1.0, 0.5938, 1.0, 0.3125, 1.0, 0.3438, 1.0, 0.3438, 1.0, 0.3125, 1.0, 0.03125, 1.0, 0.0625, 1.0, 0.0625, 1.0, 0.03125, 1.0, 0.7188, 1.0, 0.75, 1.0, 0.75, 1.0, 0.7188, 1.0, 0.4375, 1.0, 0.4688, 1.0, 0.4688, 1.0, 0.4375, 1.0, 0.1562, 1.0, 0.1875, 1.0, 0.1875, 1.0, 0.1562, 1.0, 0.8438, 1.0, 0.875, 1.0, 0.875, 1.0, 0.8438, 1.0, 0.5625, 1.0, 0.5938, 1.0, 0.5938, 1.0, 0.5625, 1.0, 0.2812, 1.0, 0.3125, 1.0, 0.3125, 1.0, 0.2812, 1.0, 0.9688, 1.0, 1.0, 1.0, 1.0, 1.0, 0.9688, 1.0, 0.0, 1.0, 0.03125, 1.0, 0.03125, 1.0, 0.0, 1.0, 0.25, 1.0, 0.2812, 1.0, 0.25, 1.0, 0.6562, 1.0, 0.6875, 1.0, 0.6562, 1.0, 0.2188, 1.0, 0.25, 1.0, 0.2188, 1.0, 0.625, 1.0, 0.6562, 1.0, 0.625, 1.0, 0.1875, 1.0, 0.2188, 1.0, 0.1875, 1.0, 0.5938, 1.0, 0.625, 1.0, 0.5938, 1.0, 0.1562, 1.0, 0.1875, 1.0, 0.1562, 1.0, 0.5625, 1.0, 0.5938, 1.0, 0.5938, 1.0, 0.5625, 1.0, 0.9688, 1.0, 1.0, 1.0, 0.9688, 1.0, 0.125, 1.0, 0.1562, 1.0, 0.125, 1.0, 0.5312, 1.0, 0.5625, 1.0, 0.5312, 1.0, 0.9375, 1.0, 0.9688, 1.0, 0.9375, 1.0, 0.09375, 1.0, 0.125, 1.0, 0.09375, 1.0, 0.5, 1.0, 0.5312, 1.0, 0.5, 1.0, 0.9062, 1.0, 0.9375, 1.0, 0.9062, 1.0, 0.0625, 1.0, 0.09375, 1.0, 0.0625, 1.0, 0.4688, 1.0, 0.5, 1.0, 0.4688, 1.0, 0.875, 1.0, 0.9062, 1.0, 0.875, 1.0, 0.03125, 1.0, 0.0625, 1.0, 0.0625, 1.0, 0.03125, 1.0, 0.4375, 1.0, 0.4688, 1.0, 0.4375, 1.0, 0.8438, 1.0, 0.875, 1.0, 0.8438, 1.0, 0.0, 1.0, 0.03125, 1.0, 0.0, 1.0, 0.4062, 1.0, 0.4375, 1.0, 0.4062, 1.0, 0.8125, 1.0, 0.8438, 1.0, 0.8125, 1.0, 0.375, 1.0, 0.4062, 1.0, 0.375, 1.0, 0.7812, 1.0, 0.8125, 1.0, 0.7812, 1.0, 0.3438, 1.0, 0.375, 1.0, 0.3438, 1.0, 0.75, 1.0, 0.7812, 1.0, 0.7812, 1.0, 0.75, 1.0, 0.3125, 1.0, 0.3438, 1.0, 0.3125, 1.0, 0.7188, 1.0, 0.75, 1.0, 0.7188, 1.0, 0.2812, 1.0, 0.3125, 1.0, 0.2812, 1.0, 0.6875, 1.0, 0.7188, 1.0, 0.6875, 1.0, 0.03125, 0.5676, 0.03125, 0.6711, 0.0, 0.6711, 0.0, 0.5676, 0.0625, 0.5676, 0.0625, 0.6711, 0.03125, 0.6711, 0.03125, 0.5676, 0.09375, 0.5676, 0.09375, 0.6711, 0.0625, 0.6711, 0.0625, 0.5676, 0.125, 0.5676, 0.125, 0.6711, 0.09375, 0.6711, 0.09375, 0.5676, 0.1562, 0.5676, 0.1562, 0.6711, 0.125, 0.6711, 0.125, 0.5676, 0.1875, 0.5676, 0.1875, 0.6711, 0.1562, 0.6711, 0.1562, 0.5676, 0.2188, 0.5676, 0.2188, 0.6711, 0.1875, 0.6711, 0.1875, 0.5676, 0.25, 0.5676, 0.25, 0.6711, 0.2188, 0.6711, 0.2188, 0.5676, 0.2812, 0.5676, 0.2812, 0.6711, 0.25, 0.6711, 0.25, 0.5676, 0.3125, 0.5676, 0.3125, 0.6711, 0.2812, 0.6711, 0.2812, 0.5676, 0.3437, 0.5676, 0.3438, 0.6711, 0.3125, 0.6711, 0.3125, 0.5676, 0.375, 0.5676, 0.375, 0.6711, 0.3438, 0.6711, 0.3437, 0.5676, 0.4063, 0.5676, 0.4062, 0.6711, 0.375, 0.6711, 0.375, 0.5676, 0.4375, 0.5676, 0.4375, 0.6711, 0.4062, 0.6711, 0.4063, 0.5676, 0.4687, 0.5676, 0.4688, 0.6711, 0.4375, 0.6711, 0.4375, 0.5676, 0.5, 0.5676, 0.5, 0.6711, 0.4688, 0.6711, 0.4687, 0.5676, 0.5312, 0.5676, 0.5312, 0.6711, 0.5, 0.6711, 0.5, 0.5676, 0.5625, 0.5676, 0.5625, 0.6711, 0.5312, 0.6711, 0.5312, 0.5676, 0.5938, 0.5676, 0.5938, 0.6711, 0.5625, 0.6711, 0.5625, 0.5676, 0.625, 0.5676, 0.625, 0.6711, 0.5938, 0.6711, 0.5938, 0.5676, 0.6562, 0.5676, 0.6562, 0.6711, 0.625, 0.6711, 0.625, 0.5676, 0.6875, 0.5676, 0.6875, 0.6711, 0.6562, 0.6711, 0.6562, 0.5676, 0.7188, 0.5676, 0.7188, 0.6711, 0.6875, 0.6711, 0.6875, 0.5676, 0.75, 0.5676, 0.75, 0.6711, 0.7188, 0.6711, 0.7188, 0.5676, 0.7812, 0.5676, 0.7812, 0.6711, 0.75, 0.6711, 0.75, 0.5676, 0.8125, 0.5676, 0.8125, 0.6711, 0.7812, 0.6711, 0.7812, 0.5676, 0.8438, 0.5676, 0.8438, 0.6711, 0.8125, 0.6711, 0.8125, 0.5676, 0.875, 0.5676, 0.875, 0.6711, 0.8438, 0.6711, 0.8438, 0.5676, 0.9062, 0.5676, 0.9062, 0.6711, 0.875, 0.6711, 0.875, 0.5676, 0.9375, 0.5676, 0.9375, 0.6711, 0.9062, 0.6711, 0.9062, 0.5676, 0.9688, 0.5676, 0.9688, 0.6711, 0.9375, 0.6711, 0.9375, 0.5676, 1.0, 0.5676, 1.0, 0.6711, 0.9688, 0.6711, 0.9688, 0.5676, 0.25, 0.25, 0.4933, 0.8373, 0.25, 0.8857, 1.0, 0.8131, 1.0, 0.9174, 0.9375, 0.9174, 0.9375, 0.8131, 0.25, 0.25, 0.6995, 0.6995, 0.4933, 0.8373, 0.9375, 0.8131, 0.9375, 0.9174, 0.875, 0.9174, 0.875, 0.8131, 0.25, 0.25, 0.8373, 0.4933, 0.6995, 0.6995, 0.875, 0.8131, 0.875, 0.9174, 0.8125, 0.9174, 0.8125, 0.8131, 0.25, 0.25, 0.8857, 0.25, 0.8373, 0.4933, 0.8125, 0.8131, 0.8125, 0.9174, 0.75, 0.9174, 0.75, 0.8131, 0.25, 0.25, 0.8373, 0.006719, 0.8857, 0.25, 0.75, 0.8131, 0.75, 0.9174, 0.6875, 0.9174, 0.6875, 0.8131, 0.25, 0.25, 0.6995, -0.1995, 0.8373, 0.006719, 0.6875, 0.8131, 0.6875, 0.9174, 0.625, 0.9174, 0.625, 0.8131, 0.25, 0.25, 0.4933, -0.3373, 0.6995, -0.1995, 0.625, 0.8131, 0.625, 0.9174, 0.5625, 0.9174, 0.5625, 0.8131, 0.25, 0.25, 0.25, -0.3857, 0.4933, -0.3373, 0.5625, 0.8131, 0.5625, 0.9174, 0.5, 0.9174, 0.5, 0.8131, 0.25, 0.25, 0.006719, -0.3373, 0.25, -0.3857, 0.5, 0.8131, 0.5, 0.9174, 0.4375, 0.9174, 0.4375, 0.8131, 0.25, 0.25, -0.1995, -0.1995, 0.006719, -0.3373, 0.4375, 0.8131, 0.4375, 0.9174, 0.375, 0.9174, 0.375, 0.8131, 0.25, 0.25, -0.3373, 0.006719, -0.1995, -0.1995, 0.375, 0.8131, 0.375, 0.9174, 0.3125, 0.9174, 0.3125, 0.8131, 0.25, 0.25, -0.3857, 0.25, -0.3373, 0.006719, 0.3125, 0.8131, 0.3125, 0.9174, 0.25, 0.9174, 0.25, 0.8131, 0.25, 0.25, -0.3373, 0.4933, -0.3857, 0.25, 0.25, 0.8131, 0.25, 0.9174, 0.1875, 0.9174, 0.1875, 0.8131, 0.25, 0.25, -0.1995, 0.6995, -0.3373, 0.4933, 0.1875, 0.8131, 0.1875, 0.9174, 0.125, 0.9174, 0.125, 0.8131, 0.25, 0.25, 0.006719, 0.8373, -0.1995, 0.6995, 0.125, 0.8131, 0.125, 0.9174, 0.0625, 0.9174, 0.0625, 0.8131, 0.25, 0.25, 0.25, 0.8857, 0.006719, 0.8373, 0.0625, 0.8131, 0.0625, 0.9174, 0.0, 0.9174, 0.0, 0.8131, 0.0625, 0.6044, 0.0625, 0.7087, 0.0, 0.7087, 0.0, 0.6044, 0.125, 0.6044, 0.125, 0.7087, 0.0625, 0.7087, 0.0625, 0.6044, 0.1875, 0.6044, 0.1875, 0.7087, 0.125, 0.7087, 0.125, 0.6044, 0.25, 0.6044, 0.25, 0.7087, 0.1875, 0.7087, 0.1875, 0.6044, 0.3125, 0.6044, 0.3125, 0.7087, 0.25, 0.7087, 0.25, 0.6044, 0.375, 0.6044, 0.375, 0.7087, 0.3125, 0.7087, 0.3125, 0.6044, 0.4375, 0.6044, 0.4375, 0.7087, 0.375, 0.7087, 0.375, 0.6044, 0.5, 0.6044, 0.5, 0.7087, 0.4375, 0.7087, 0.4375, 0.6044, 0.5625, 0.6044, 0.5625, 0.7087, 0.5, 0.7087, 0.5, 0.6044, 0.625, 0.6044, 0.625, 0.7087, 0.5625, 0.7087, 0.5625, 0.6044, 0.6875, 0.6044, 0.6875, 0.7087, 0.625, 0.7087, 0.625, 0.6044, 0.75, 0.6044, 0.75, 0.7087, 0.6875, 0.7087, 0.6875, 0.6044, 0.8125, 0.6044, 0.8125, 0.7087, 0.75, 0.7087, 0.75, 0.6044, 0.875, 0.6044, 0.875, 0.7087, 0.8125, 0.7087, 0.8125, 0.6044, 0.9375, 0.6044, 0.9375, 0.7087, 0.875, 0.7087, 0.875, 0.6044, 1.0, 0.6044, 1.0, 0.7087, 0.9375, 0.7087, 0.9375, 0.6044, 0.0625, 0.7087, 0.0625, 0.8131, 0.0, 0.8131, 0.0, 0.7087, 0.125, 0.7087, 0.125, 0.8131, 0.0625, 0.8131, 0.0625, 0.7087, 0.1875, 0.7087, 0.1875, 0.8131, 0.125, 0.8131, 0.125, 0.7087, 0.25, 0.7087, 0.25, 0.8131, 0.1875, 0.8131, 0.1875, 0.7087, 0.3125, 0.7087, 0.3125, 0.8131, 0.25, 0.8131, 0.25, 0.7087, 0.375, 0.7087, 0.375, 0.8131, 0.3125, 0.8131, 0.3125, 0.7087, 0.4375, 0.7087, 0.4375, 0.8131, 0.375, 0.8131, 0.375, 0.7087, 0.5, 0.7087, 0.5, 0.8131, 0.4375, 0.8131, 0.4375, 0.7087, 0.5625, 0.7087, 0.5625, 0.8131, 0.5, 0.8131, 0.5, 0.7087, 0.625, 0.7087, 0.625, 0.8131, 0.5625, 0.8131, 0.5625, 0.7087, 0.6875, 0.7087, 0.6875, 0.8131, 0.625, 0.8131, 0.625, 0.7087, 0.75, 0.7087, 0.75, 0.8131, 0.6875, 0.8131, 0.6875, 0.7087, 0.8125, 0.7087, 0.8125, 0.8131, 0.75, 0.8131, 0.75, 0.7087, 0.875, 0.7087, 0.875, 0.8131, 0.8125, 0.8131, 0.8125, 0.7087, 0.9375, 0.7087, 0.9375, 0.8131, 0.875, 0.8131, 0.875, 0.7087, 1.0, 0.7087, 1.0, 0.8131, 0.9375, 0.8131, 0.9375, 0.7087, 1.0, 0.5, 1.0, 0.6044, 0.9375, 0.6044, 0.9375, 0.5, 0.9375, 0.5, 0.9375, 0.6044, 0.875, 0.6044, 0.875, 0.5, 0.875, 0.5, 0.875, 0.6044, 0.8125, 0.6044, 0.8125, 0.5, 0.8125, 0.5, 0.8125, 0.6044, 0.75, 0.6044, 0.75, 0.5, 0.75, 0.5, 0.75, 0.6044, 0.6875, 0.6044, 0.6875, 0.5, 0.6875, 0.5, 0.6875, 0.6044, 0.625, 0.6044, 0.625, 0.5, 0.625, 0.5, 0.625, 0.6044, 0.5625, 0.6044, 0.5625, 0.5, 0.5625, 0.5, 0.5625, 0.6044, 0.5, 0.6044, 0.5, 0.5, 0.5, 0.5, 0.5, 0.6044, 0.4375, 0.6044, 0.4375, 0.5, 0.4375, 0.5, 0.4375, 0.6044, 0.375, 0.6044, 0.375, 0.5, 0.375, 0.5, 0.375, 0.6044, 0.3125, 0.6044, 0.3125, 0.5, 0.3125, 0.5, 0.3125, 0.6044, 0.25, 0.6044, 0.25, 0.5, 0.25, 0.5, 0.25, 0.6044, 0.1875, 0.6044, 0.1875, 0.5, 0.1875, 0.5, 0.1875, 0.6044, 0.125, 0.6044, 0.125, 0.5, 0.125, 0.5, 0.125, 0.6044, 0.0625, 0.6044, 0.0625, 0.5, 0.0625, 0.5, 0.0625, 0.6044, 0.0, 0.6044, 0.0, 0.5, 0.25, 0.25, 0.4933, 0.8373, 0.25, 0.8857, 1.0, 0.8131, 1.0, 0.9174, 0.9375, 0.9174, 0.9375, 0.8131, 0.25, 0.25, 0.6995, 0.6995, 0.4933, 0.8373, 0.9375, 0.8131, 0.9375, 0.9174, 0.875, 0.9174, 0.875, 0.8131, 0.25, 0.25, 0.8373, 0.4933, 0.6995, 0.6995, 0.875, 0.8131, 0.875, 0.9174, 0.8125, 0.9174, 0.8125, 0.8131, 0.25, 0.25, 0.8857, 0.25, 0.8373, 0.4933, 0.8125, 0.8131, 0.8125, 0.9174, 0.75, 0.9174, 0.75, 0.8131, 0.25, 0.25, 0.8373, 0.006719, 0.8857, 0.25, 0.75, 0.8131, 0.75, 0.9174, 0.6875, 0.9174, 0.6875, 0.8131, 0.25, 0.25, 0.6995, -0.1995, 0.8373, 0.006719, 0.6875, 0.8131, 0.6875, 0.9174, 0.625, 0.9174, 0.625, 0.8131, 0.25, 0.25, 0.4933, -0.3373, 0.6995, -0.1995, 0.625, 0.8131, 0.625, 0.9174, 0.5625, 0.9174, 0.5625, 0.8131, 0.25, 0.25, 0.25, -0.3857, 0.4933, -0.3373, 0.5625, 0.8131, 0.5625, 0.9174, 0.5, 0.9174, 0.5, 0.8131, 0.25, 0.25, 0.006719, -0.3373, 0.25, -0.3857, 0.5, 0.8131, 0.5, 0.9174, 0.4375, 0.9174, 0.4375, 0.8131, 0.25, 0.25, -0.1995, -0.1995, 0.006719, -0.3373, 0.4375, 0.8131, 0.4375, 0.9174, 0.375, 0.9174, 0.375, 0.8131, 0.25, 0.25, -0.3373, 0.006719, -0.1995, -0.1995, 0.375, 0.8131, 0.375, 0.9174, 0.3125, 0.9174, 0.3125, 0.8131, 0.25, 0.25, -0.3857, 0.25, -0.3373, 0.006719, 0.3125, 0.8131, 0.3125, 0.9174, 0.25, 0.9174, 0.25, 0.8131, 0.25, 0.25, -0.3373, 0.4933, -0.3857, 0.25, 0.25, 0.8131, 0.25, 0.9174, 0.1875, 0.9174, 0.1875, 0.8131, 0.25, 0.25, -0.1995, 0.6995, -0.3373, 0.4933, 0.1875, 0.8131, 0.1875, 0.9174, 0.125, 0.9174, 0.125, 0.8131, 0.25, 0.25, 0.006719, 0.8373, -0.1995, 0.6995, 0.125, 0.8131, 0.125, 0.9174, 0.0625, 0.9174, 0.0625, 0.8131, 0.25, 0.25, 0.25, 0.8857, 0.006719, 0.8373, 0.0625, 0.8131, 0.0625, 0.9174, 0.0, 0.9174, 0.0, 0.8131, 0.0625, 0.6044, 0.0625, 0.7087, 0.0, 0.7087, 0.0, 0.6044, 0.125, 0.6044, 0.125, 0.7087, 0.0625, 0.7087, 0.0625, 0.6044, 0.1875, 0.6044, 0.1875, 0.7087, 0.125, 0.7087, 0.125, 0.6044, 0.25, 0.6044, 0.25, 0.7087, 0.1875, 0.7087, 0.1875, 0.6044, 0.3125, 0.6044, 0.3125, 0.7087, 0.25, 0.7087, 0.25, 0.6044, 0.375, 0.6044, 0.375, 0.7087, 0.3125, 0.7087, 0.3125, 0.6044, 0.4375, 0.6044, 0.4375, 0.7087, 0.375, 0.7087, 0.375, 0.6044, 0.5, 0.6044, 0.5, 0.7087, 0.4375, 0.7087, 0.4375, 0.6044, 0.5625, 0.6044, 0.5625, 0.7087, 0.5, 0.7087, 0.5, 0.6044, 0.625, 0.6044, 0.625, 0.7087, 0.5625, 0.7087, 0.5625, 0.6044, 0.6875, 0.6044, 0.6875, 0.7087, 0.625, 0.7087, 0.625, 0.6044, 0.75, 0.6044, 0.75, 0.7087, 0.6875, 0.7087, 0.6875, 0.6044, 0.8125, 0.6044, 0.8125, 0.7087, 0.75, 0.7087, 0.75, 0.6044, 0.875, 0.6044, 0.875, 0.7087, 0.8125, 0.7087, 0.8125, 0.6044, 0.9375, 0.6044, 0.9375, 0.7087, 0.875, 0.7087, 0.875, 0.6044, 1.0, 0.6044, 1.0, 0.7087, 0.9375, 0.7087, 0.9375, 0.6044, 0.0625, 0.7087, 0.0625, 0.8131, 0.0, 0.8131, 0.0, 0.7087, 0.125, 0.7087, 0.125, 0.8131, 0.0625, 0.8131, 0.0625, 0.7087, 0.1875, 0.7087, 0.1875, 0.8131, 0.125, 0.8131, 0.125, 0.7087, 0.25, 0.7087, 0.25, 0.8131, 0.1875, 0.8131, 0.1875, 0.7087, 0.3125, 0.7087, 0.3125, 0.8131, 0.25, 0.8131, 0.25, 0.7087, 0.375, 0.7087, 0.375, 0.8131, 0.3125, 0.8131, 0.3125, 0.7087, 0.4375, 0.7087, 0.4375, 0.8131, 0.375, 0.8131, 0.375, 0.7087, 0.5, 0.7087, 0.5, 0.8131, 0.4375, 0.8131, 0.4375, 0.7087, 0.5625, 0.7087, 0.5625, 0.8131, 0.5, 0.8131, 0.5, 0.7087, 0.625, 0.7087, 0.625, 0.8131, 0.5625, 0.8131, 0.5625, 0.7087, 0.6875, 0.7087, 0.6875, 0.8131, 0.625, 0.8131, 0.625, 0.7087, 0.75, 0.7087, 0.75, 0.8131, 0.6875, 0.8131, 0.6875, 0.7087, 0.8125, 0.7087, 0.8125, 0.8131, 0.75, 0.8131, 0.75, 0.7087, 0.875, 0.7087, 0.875, 0.8131, 0.8125, 0.8131, 0.8125, 0.7087, 0.9375, 0.7087, 0.9375, 0.8131, 0.875, 0.8131, 0.875, 0.7087, 1.0, 0.7087, 1.0, 0.8131, 0.9375, 0.8131, 0.9375, 0.7087, 1.0, 0.5, 1.0, 0.6044, 0.9375, 0.6044, 0.9375, 0.5, 0.9375, 0.5, 0.9375, 0.6044, 0.875, 0.6044, 0.875, 0.5, 0.875, 0.5, 0.875, 0.6044, 0.8125, 0.6044, 0.8125, 0.5, 0.8125, 0.5, 0.8125, 0.6044, 0.75, 0.6044, 0.75, 0.5, 0.75, 0.5, 0.75, 0.6044, 0.6875, 0.6044, 0.6875, 0.5, 0.6875, 0.5, 0.6875, 0.6044, 0.625, 0.6044, 0.625, 0.5, 0.625, 0.5, 0.625, 0.6044, 0.5625, 0.6044, 0.5625, 0.5, 0.5625, 0.5, 0.5625, 0.6044, 0.5, 0.6044, 0.5, 0.5, 0.5, 0.5, 0.5, 0.6044, 0.4375, 0.6044, 0.4375, 0.5, 0.4375, 0.5, 0.4375, 0.6044, 0.375, 0.6044, 0.375, 0.5, 0.375, 0.5, 0.375, 0.6044, 0.3125, 0.6044, 0.3125, 0.5, 0.3125, 0.5, 0.3125, 0.6044, 0.25, 0.6044, 0.25, 0.5, 0.25, 0.5, 0.25, 0.6044, 0.1875, 0.6044, 0.1875, 0.5, 0.1875, 0.5, 0.1875, 0.6044, 0.125, 0.6044, 0.125, 0.5, 0.125, 0.5, 0.125, 0.6044, 0.0625, 0.6044, 0.0625, 0.5, 0.0625, 0.5, 0.0625, 0.6044, 0.0, 0.6044, 0.0, 0.5, 0.25, 0.25, 0.4933, 0.8373, 0.25, 0.8857, 1.0, 0.8131, 1.0, 0.9174, 0.9375, 0.9174, 0.9375, 0.8131, 0.25, 0.25, 0.6995, 0.6995, 0.4933, 0.8373, 0.9375, 0.8131, 0.9375, 0.9174, 0.875, 0.9174, 0.875, 0.8131, 0.25, 0.25, 0.8373, 0.4933, 0.6995, 0.6995, 0.875, 0.8131, 0.875, 0.9174, 0.8125, 0.9174, 0.8125, 0.8131, 0.25, 0.25, 0.8857, 0.25, 0.8373, 0.4933, 0.8125, 0.8131, 0.8125, 0.9174, 0.75, 0.9174, 0.75, 0.8131, 0.25, 0.25, 0.8373, 0.006719, 0.8857, 0.25, 0.75, 0.8131, 0.75, 0.9174, 0.6875, 0.9174, 0.6875, 0.8131, 0.25, 0.25, 0.6995, -0.1995, 0.8373, 0.006719, 0.6875, 0.8131, 0.6875, 0.9174, 0.625, 0.9174, 0.625, 0.8131, 0.25, 0.25, 0.4933, -0.3373, 0.6995, -0.1995, 0.625, 0.8131, 0.625, 0.9174, 0.5625, 0.9174, 0.5625, 0.8131, 0.25, 0.25, 0.25, -0.3857, 0.4933, -0.3373, 0.5625, 0.8131, 0.5625, 0.9174, 0.5, 0.9174, 0.5, 0.8131, 0.25, 0.25, 0.006719, -0.3373, 0.25, -0.3857, 0.5, 0.8131, 0.5, 0.9174, 0.4375, 0.9174, 0.4375, 0.8131, 0.25, 0.25, -0.1995, -0.1995, 0.006719, -0.3373, 0.4375, 0.8131, 0.4375, 0.9174, 0.375, 0.9174, 0.375, 0.8131, 0.25, 0.25, -0.3373, 0.006719, -0.1995, -0.1995, 0.375, 0.8131, 0.375, 0.9174, 0.3125, 0.9174, 0.3125, 0.8131, 0.25, 0.25, -0.3857, 0.25, -0.3373, 0.006719, 0.3125, 0.8131, 0.3125, 0.9174, 0.25, 0.9174, 0.25, 0.8131, 0.25, 0.25, -0.3373, 0.4933, -0.3857, 0.25, 0.25, 0.8131, 0.25, 0.9174, 0.1875, 0.9174, 0.1875, 0.8131, 0.25, 0.25, -0.1995, 0.6995, -0.3373, 0.4933, 0.1875, 0.8131, 0.1875, 0.9174, 0.125, 0.9174, 0.125, 0.8131, 0.25, 0.25, 0.006719, 0.8373, -0.1995, 0.6995, 0.125, 0.8131, 0.125, 0.9174, 0.0625, 0.9174, 0.0625, 0.8131, 0.25, 0.25, 0.25, 0.8857, 0.006719, 0.8373, 0.0625, 0.8131, 0.0625, 0.9174, 0.0, 0.9174, 0.0, 0.8131, 0.0625, 0.6044, 0.0625, 0.7087, 0.0, 0.7087, 0.0, 0.6044, 0.125, 0.6044, 0.125, 0.7087, 0.0625, 0.7087, 0.0625, 0.6044, 0.1875, 0.6044, 0.1875, 0.7087, 0.125, 0.7087, 0.125, 0.6044, 0.25, 0.6044, 0.25, 0.7087, 0.1875, 0.7087, 0.1875, 0.6044, 0.3125, 0.6044, 0.3125, 0.7087, 0.25, 0.7087, 0.25, 0.6044, 0.375, 0.6044, 0.375, 0.7087, 0.3125, 0.7087, 0.3125, 0.6044, 0.4375, 0.6044, 0.4375, 0.7087, 0.375, 0.7087, 0.375, 0.6044, 0.5, 0.6044, 0.5, 0.7087, 0.4375, 0.7087, 0.4375, 0.6044, 0.5625, 0.6044, 0.5625, 0.7087, 0.5, 0.7087, 0.5, 0.6044, 0.625, 0.6044, 0.625, 0.7087, 0.5625, 0.7087, 0.5625, 0.6044, 0.6875, 0.6044, 0.6875, 0.7087, 0.625, 0.7087, 0.625, 0.6044, 0.75, 0.6044, 0.75, 0.7087, 0.6875, 0.7087, 0.6875, 0.6044, 0.8125, 0.6044, 0.8125, 0.7087, 0.75, 0.7087, 0.75, 0.6044, 0.875, 0.6044, 0.875, 0.7087, 0.8125, 0.7087, 0.8125, 0.6044, 0.9375, 0.6044, 0.9375, 0.7087, 0.875, 0.7087, 0.875, 0.6044, 1.0, 0.6044, 1.0, 0.7087, 0.9375, 0.7087, 0.9375, 0.6044, 0.0625, 0.7087, 0.0625, 0.8131, 0.0, 0.8131, 0.0, 0.7087, 0.125, 0.7087, 0.125, 0.8131, 0.0625, 0.8131, 0.0625, 0.7087, 0.1875, 0.7087, 0.1875, 0.8131, 0.125, 0.8131, 0.125, 0.7087, 0.25, 0.7087, 0.25, 0.8131, 0.1875, 0.8131, 0.1875, 0.7087, 0.3125, 0.7087, 0.3125, 0.8131, 0.25, 0.8131, 0.25, 0.7087, 0.375, 0.7087, 0.375, 0.8131, 0.3125, 0.8131, 0.3125, 0.7087, 0.4375, 0.7087, 0.4375, 0.8131, 0.375, 0.8131, 0.375, 0.7087, 0.5, 0.7087, 0.5, 0.8131, 0.4375, 0.8131, 0.4375, 0.7087, 0.5625, 0.7087, 0.5625, 0.8131, 0.5, 0.8131, 0.5, 0.7087, 0.625, 0.7087, 0.625, 0.8131, 0.5625, 0.8131, 0.5625, 0.7087, 0.6875, 0.7087, 0.6875, 0.8131, 0.625, 0.8131, 0.625, 0.7087, 0.75, 0.7087, 0.75, 0.8131, 0.6875, 0.8131, 0.6875, 0.7087, 0.8125, 0.7087, 0.8125, 0.8131, 0.75, 0.8131, 0.75, 0.7087, 0.875, 0.7087, 0.875, 0.8131, 0.8125, 0.8131, 0.8125, 0.7087, 0.9375, 0.7087, 0.9375, 0.8131, 0.875, 0.8131, 0.875, 0.7087, 1.0, 0.7087, 1.0, 0.8131, 0.9375, 0.8131, 0.9375, 0.7087, 1.0, 0.5, 1.0, 0.6044, 0.9375, 0.6044, 0.9375, 0.5, 0.9375, 0.5, 0.9375, 0.6044, 0.875, 0.6044, 0.875, 0.5, 0.875, 0.5, 0.875, 0.6044, 0.8125, 0.6044, 0.8125, 0.5, 0.8125, 0.5, 0.8125, 0.6044, 0.75, 0.6044, 0.75, 0.5, 0.75, 0.5, 0.75, 0.6044, 0.6875, 0.6044, 0.6875, 0.5, 0.6875, 0.5, 0.6875, 0.6044, 0.625, 0.6044, 0.625, 0.5, 0.625, 0.5, 0.625, 0.6044, 0.5625, 0.6044, 0.5625, 0.5, 0.5625, 0.5, 0.5625, 0.6044, 0.5, 0.6044, 0.5, 0.5, 0.5, 0.5, 0.5, 0.6044, 0.4375, 0.6044, 0.4375, 0.5, 0.4375, 0.5, 0.4375, 0.6044, 0.375, 0.6044, 0.375, 0.5, 0.375, 0.5, 0.375, 0.6044, 0.3125, 0.6044, 0.3125, 0.5, 0.3125, 0.5, 0.3125, 0.6044, 0.25, 0.6044, 0.25, 0.5, 0.25, 0.5, 0.25, 0.6044, 0.1875, 0.6044, 0.1875, 0.5, 0.1875, 0.5, 0.1875, 0.6044, 0.125, 0.6044, 0.125, 0.5, 0.125, 0.5, 0.125, 0.6044, 0.0625, 0.6044, 0.0625, 0.5, 0.0625, 0.5, 0.0625, 0.6044, 0.0, 0.6044, 0.0, 0.5, 0.25, 0.25, 0.4933, 0.8373, 0.25, 0.8857, 1.0, 0.8131, 1.0, 0.9174, 0.9375, 0.9174, 0.9375, 0.8131, 0.25, 0.25, 0.6995, 0.6995, 0.4933, 0.8373, 0.9375, 0.8131, 0.9375, 0.9174, 0.875, 0.9174, 0.875, 0.8131, 0.25, 0.25, 0.8373, 0.4933, 0.6995, 0.6995, 0.875, 0.8131, 0.875, 0.9174, 0.8125, 0.9174, 0.8125, 0.8131, 0.25, 0.25, 0.8857, 0.25, 0.8373, 0.4933, 0.8125, 0.8131, 0.8125, 0.9174, 0.75, 0.9174, 0.75, 0.8131, 0.25, 0.25, 0.8373, 0.006719, 0.8857, 0.25, 0.75, 0.8131, 0.75, 0.9174, 0.6875, 0.9174, 0.6875, 0.8131, 0.25, 0.25, 0.6995, -0.1995, 0.8373, 0.006719, 0.6875, 0.8131, 0.6875, 0.9174, 0.625, 0.9174, 0.625, 0.8131, 0.25, 0.25, 0.4933, -0.3373, 0.6995, -0.1995, 0.625, 0.8131, 0.625, 0.9174, 0.5625, 0.9174, 0.5625, 0.8131, 0.25, 0.25, 0.25, -0.3857, 0.4933, -0.3373, 0.5625, 0.8131, 0.5625, 0.9174, 0.5, 0.9174, 0.5, 0.8131, 0.25, 0.25, 0.006719, -0.3373, 0.25, -0.3857, 0.5, 0.8131, 0.5, 0.9174, 0.4375, 0.9174, 0.4375, 0.8131, 0.25, 0.25, -0.1995, -0.1995, 0.006719, -0.3373, 0.4375, 0.8131, 0.4375, 0.9174, 0.375, 0.9174, 0.375, 0.8131, 0.25, 0.25, -0.3373, 0.006719, -0.1995, -0.1995, 0.375, 0.8131, 0.375, 0.9174, 0.3125, 0.9174, 0.3125, 0.8131, 0.25, 0.25, -0.3857, 0.25, -0.3373, 0.006719, 0.3125, 0.8131, 0.3125, 0.9174, 0.25, 0.9174, 0.25, 0.8131, 0.25, 0.25, -0.3373, 0.4933, -0.3857, 0.25, 0.25, 0.8131, 0.25, 0.9174, 0.1875, 0.9174, 0.1875, 0.8131, 0.25, 0.25, -0.1995, 0.6995, -0.3373, 0.4933, 0.1875, 0.8131, 0.1875, 0.9174, 0.125, 0.9174, 0.125, 0.8131, 0.25, 0.25, 0.006719, 0.8373, -0.1995, 0.6995, 0.125, 0.8131, 0.125, 0.9174, 0.0625, 0.9174, 0.0625, 0.8131, 0.25, 0.25, 0.25, 0.8857, 0.006719, 0.8373, 0.0625, 0.8131, 0.0625, 0.9174, 0.0, 0.9174, 0.0, 0.8131, 0.0625, 0.6044, 0.0625, 0.7087, 0.0, 0.7087, 0.0, 0.6044, 0.125, 0.6044, 0.125, 0.7087, 0.0625, 0.7087, 0.0625, 0.6044, 0.1875, 0.6044, 0.1875, 0.7087, 0.125, 0.7087, 0.125, 0.6044, 0.25, 0.6044, 0.25, 0.7087, 0.1875, 0.7087, 0.1875, 0.6044, 0.3125, 0.6044, 0.3125, 0.7087, 0.25, 0.7087, 0.25, 0.6044, 0.375, 0.6044, 0.375, 0.7087, 0.3125, 0.7087, 0.3125, 0.6044, 0.4375, 0.6044, 0.4375, 0.7087, 0.375, 0.7087, 0.375, 0.6044, 0.5, 0.6044, 0.5, 0.7087, 0.4375, 0.7087, 0.4375, 0.6044, 0.5625, 0.6044, 0.5625, 0.7087, 0.5, 0.7087, 0.5, 0.6044, 0.625, 0.6044, 0.625, 0.7087, 0.5625, 0.7087, 0.5625, 0.6044, 0.6875, 0.6044, 0.6875, 0.7087, 0.625, 0.7087, 0.625, 0.6044, 0.75, 0.6044, 0.75, 0.7087, 0.6875, 0.7087, 0.6875, 0.6044, 0.8125, 0.6044, 0.8125, 0.7087, 0.75, 0.7087, 0.75, 0.6044, 0.875, 0.6044, 0.875, 0.7087, 0.8125, 0.7087, 0.8125, 0.6044, 0.9375, 0.6044, 0.9375, 0.7087, 0.875, 0.7087, 0.875, 0.6044, 1.0, 0.6044, 1.0, 0.7087, 0.9375, 0.7087, 0.9375, 0.6044, 0.0625, 0.7087, 0.0625, 0.8131, 0.0, 0.8131, 0.0, 0.7087, 0.125, 0.7087, 0.125, 0.8131, 0.0625, 0.8131, 0.0625, 0.7087, 0.1875, 0.7087, 0.1875, 0.8131, 0.125, 0.8131, 0.125, 0.7087, 0.25, 0.7087, 0.25, 0.8131, 0.1875, 0.8131, 0.1875, 0.7087, 0.3125, 0.7087, 0.3125, 0.8131, 0.25, 0.8131, 0.25, 0.7087, 0.375, 0.7087, 0.375, 0.8131, 0.3125, 0.8131, 0.3125, 0.7087, 0.4375, 0.7087, 0.4375, 0.8131, 0.375, 0.8131, 0.375, 0.7087, 0.5, 0.7087, 0.5, 0.8131, 0.4375, 0.8131, 0.4375, 0.7087, 0.5625, 0.7087, 0.5625, 0.8131, 0.5, 0.8131, 0.5, 0.7087, 0.625, 0.7087, 0.625, 0.8131, 0.5625, 0.8131, 0.5625, 0.7087, 0.6875, 0.7087, 0.6875, 0.8131, 0.625, 0.8131, 0.625, 0.7087, 0.75, 0.7087, 0.75, 0.8131, 0.6875, 0.8131, 0.6875, 0.7087, 0.8125, 0.7087, 0.8125, 0.8131, 0.75, 0.8131, 0.75, 0.7087, 0.875, 0.7087, 0.875, 0.8131, 0.8125, 0.8131, 0.8125, 0.7087, 0.9375, 0.7087, 0.9375, 0.8131, 0.875, 0.8131, 0.875, 0.7087, 1.0, 0.7087, 1.0, 0.8131, 0.9375, 0.8131, 0.9375, 0.7087, 1.0, 0.5, 1.0, 0.6044, 0.9375, 0.6044, 0.9375, 0.5, 0.9375, 0.5, 0.9375, 0.6044, 0.875, 0.6044, 0.875, 0.5, 0.875, 0.5, 0.875, 0.6044, 0.8125, 0.6044, 0.8125, 0.5, 0.8125, 0.5, 0.8125, 0.6044, 0.75, 0.6044, 0.75, 0.5, 0.75, 0.5, 0.75, 0.6044, 0.6875, 0.6044, 0.6875, 0.5, 0.6875, 0.5, 0.6875, 0.6044, 0.625, 0.6044, 0.625, 0.5, 0.625, 0.5, 0.625, 0.6044, 0.5625, 0.6044, 0.5625, 0.5, 0.5625, 0.5, 0.5625, 0.6044, 0.5, 0.6044, 0.5, 0.5, 0.5, 0.5, 0.5, 0.6044, 0.4375, 0.6044, 0.4375, 0.5, 0.4375, 0.5, 0.4375, 0.6044, 0.375, 0.6044, 0.375, 0.5, 0.375, 0.5, 0.375, 0.6044, 0.3125, 0.6044, 0.3125, 0.5, 0.3125, 0.5, 0.3125, 0.6044, 0.25, 0.6044, 0.25, 0.5, 0.25, 0.5, 0.25, 0.6044, 0.1875, 0.6044, 0.1875, 0.5, 0.1875, 0.5, 0.1875, 0.6044, 0.125, 0.6044, 0.125, 0.5, 0.125, 0.5, 0.125, 0.6044, 0.0625, 0.6044, 0.0625, 0.5, 0.0625, 0.5, 0.0625, 0.6044, 0.0, 0.6044, 0.0, 0.5, 0.25, 0.25, 0.4933, 0.8373, 0.25, 0.8857, 1.0, 0.8131, 1.0, 0.9174, 0.9375, 0.9174, 0.9375, 0.8131, 0.25, 0.25, 0.6995, 0.6995, 0.4933, 0.8373, 0.9375, 0.8131, 0.9375, 0.9174, 0.875, 0.9174, 0.875, 0.8131, 0.25, 0.25, 0.8373, 0.4933, 0.6995, 0.6995, 0.875, 0.8131, 0.875, 0.9174, 0.8125, 0.9174, 0.8125, 0.8131, 0.25, 0.25, 0.8857, 0.25, 0.8373, 0.4933, 0.8125, 0.8131, 0.8125, 0.9174, 0.75, 0.9174, 0.75, 0.8131, 0.25, 0.25, 0.8373, 0.006719, 0.8857, 0.25, 0.75, 0.8131, 0.75, 0.9174, 0.6875, 0.9174, 0.6875, 0.8131, 0.25, 0.25, 0.6995, -0.1995, 0.8373, 0.006719, 0.6875, 0.8131, 0.6875, 0.9174, 0.625, 0.9174, 0.625, 0.8131, 0.25, 0.25, 0.4933, -0.3373, 0.6995, -0.1995, 0.625, 0.8131, 0.625, 0.9174, 0.5625, 0.9174, 0.5625, 0.8131, 0.25, 0.25, 0.25, -0.3857, 0.4933, -0.3373, 0.5625, 0.8131, 0.5625, 0.9174, 0.5, 0.9174, 0.5, 0.8131, 0.25, 0.25, 0.006719, -0.3373, 0.25, -0.3857, 0.5, 0.8131, 0.5, 0.9174, 0.4375, 0.9174, 0.4375, 0.8131, 0.25, 0.25, -0.1995, -0.1995, 0.006719, -0.3373, 0.4375, 0.8131, 0.4375, 0.9174, 0.375, 0.9174, 0.375, 0.8131, 0.25, 0.25, -0.3373, 0.006719, -0.1995, -0.1995, 0.375, 0.8131, 0.375, 0.9174, 0.3125, 0.9174, 0.3125, 0.8131, 0.25, 0.25, -0.3857, 0.25, -0.3373, 0.006719, 0.3125, 0.8131, 0.3125, 0.9174, 0.25, 0.9174, 0.25, 0.8131, 0.25, 0.25, -0.3373, 0.4933, -0.3857, 0.25, 0.25, 0.8131, 0.25, 0.9174, 0.1875, 0.9174, 0.1875, 0.8131, 0.25, 0.25, -0.1995, 0.6995, -0.3373, 0.4933, 0.1875, 0.8131, 0.1875, 0.9174, 0.125, 0.9174, 0.125, 0.8131, 0.25, 0.25, 0.006719, 0.8373, -0.1995, 0.6995, 0.125, 0.8131, 0.125, 0.9174, 0.0625, 0.9174, 0.0625, 0.8131, 0.25, 0.25, 0.25, 0.8857, 0.006719, 0.8373, 0.0625, 0.8131, 0.0625, 0.9174, 0.0, 0.9174, 0.0, 0.8131, 0.0625, 0.6044, 0.0625, 0.7087, 0.0, 0.7087, 0.0, 0.6044, 0.125, 0.6044, 0.125, 0.7087, 0.0625, 0.7087, 0.0625, 0.6044, 0.1875, 0.6044, 0.1875, 0.7087, 0.125, 0.7087, 0.125, 0.6044, 0.25, 0.6044, 0.25, 0.7087, 0.1875, 0.7087, 0.1875, 0.6044, 0.3125, 0.6044, 0.3125, 0.7087, 0.25, 0.7087, 0.25, 0.6044, 0.375, 0.6044, 0.375, 0.7087, 0.3125, 0.7087, 0.3125, 0.6044, 0.4375, 0.6044, 0.4375, 0.7087, 0.375, 0.7087, 0.375, 0.6044, 0.5, 0.6044, 0.5, 0.7087, 0.4375, 0.7087, 0.4375, 0.6044, 0.5625, 0.6044, 0.5625, 0.7087, 0.5, 0.7087, 0.5, 0.6044, 0.625, 0.6044, 0.625, 0.7087, 0.5625, 0.7087, 0.5625, 0.6044, 0.6875, 0.6044, 0.6875, 0.7087, 0.625, 0.7087, 0.625, 0.6044, 0.75, 0.6044, 0.75, 0.7087, 0.6875, 0.7087, 0.6875, 0.6044, 0.8125, 0.6044, 0.8125, 0.7087, 0.75, 0.7087, 0.75, 0.6044, 0.875, 0.6044, 0.875, 0.7087, 0.8125, 0.7087, 0.8125, 0.6044, 0.9375, 0.6044, 0.9375, 0.7087, 0.875, 0.7087, 0.875, 0.6044, 1.0, 0.6044, 1.0, 0.7087, 0.9375, 0.7087, 0.9375, 0.6044, 0.0625, 0.7087, 0.0625, 0.8131, 0.0, 0.8131, 0.0, 0.7087, 0.125, 0.7087, 0.125, 0.8131, 0.0625, 0.8131, 0.0625, 0.7087, 0.1875, 0.7087, 0.1875, 0.8131, 0.125, 0.8131, 0.125, 0.7087, 0.25, 0.7087, 0.25, 0.8131, 0.1875, 0.8131, 0.1875, 0.7087, 0.3125, 0.7087, 0.3125, 0.8131, 0.25, 0.8131, 0.25, 0.7087, 0.375, 0.7087, 0.375, 0.8131, 0.3125, 0.8131, 0.3125, 0.7087, 0.4375, 0.7087, 0.4375, 0.8131, 0.375, 0.8131, 0.375, 0.7087, 0.5, 0.7087, 0.5, 0.8131, 0.4375, 0.8131, 0.4375, 0.7087, 0.5625, 0.7087, 0.5625, 0.8131, 0.5, 0.8131, 0.5, 0.7087, 0.625, 0.7087, 0.625, 0.8131, 0.5625, 0.8131, 0.5625, 0.7087, 0.6875, 0.7087, 0.6875, 0.8131, 0.625, 0.8131, 0.625, 0.7087, 0.75, 0.7087, 0.75, 0.8131, 0.6875, 0.8131, 0.6875, 0.7087, 0.8125, 0.7087, 0.8125, 0.8131, 0.75, 0.8131, 0.75, 0.7087, 0.875, 0.7087, 0.875, 0.8131, 0.8125, 0.8131, 0.8125, 0.7087, 0.9375, 0.7087, 0.9375, 0.8131, 0.875, 0.8131, 0.875, 0.7087, 1.0, 0.7087, 1.0, 0.8131, 0.9375, 0.8131, 0.9375, 0.7087, 1.0, 0.5, 1.0, 0.6044, 0.9375, 0.6044, 0.9375, 0.5, 0.9375, 0.5, 0.9375, 0.6044, 0.875, 0.6044, 0.875, 0.5, 0.875, 0.5, 0.875, 0.6044, 0.8125, 0.6044, 0.8125, 0.5, 0.8125, 0.5, 0.8125, 0.6044, 0.75, 0.6044, 0.75, 0.5, 0.75, 0.5, 0.75, 0.6044, 0.6875, 0.6044, 0.6875, 0.5, 0.6875, 0.5, 0.6875, 0.6044, 0.625, 0.6044, 0.625, 0.5, 0.625, 0.5, 0.625, 0.6044, 0.5625, 0.6044, 0.5625, 0.5, 0.5625, 0.5, 0.5625, 0.6044, 0.5, 0.6044, 0.5, 0.5, 0.5, 0.5, 0.5, 0.6044, 0.4375, 0.6044, 0.4375, 0.5, 0.4375, 0.5, 0.4375, 0.6044, 0.375, 0.6044, 0.375, 0.5, 0.375, 0.5, 0.375, 0.6044, 0.3125, 0.6044, 0.3125, 0.5, 0.3125, 0.5, 0.3125, 0.6044, 0.25, 0.6044, 0.25, 0.5, 0.25, 0.5, 0.25, 0.6044, 0.1875, 0.6044, 0.1875, 0.5, 0.1875, 0.5, 0.1875, 0.6044, 0.125, 0.6044, 0.125, 0.5, 0.125, 0.5, 0.125, 0.6044, 0.0625, 0.6044, 0.0625, 0.5, 0.0625, 0.5, 0.0625, 0.6044, 0.0, 0.6044, 0.0, 0.5])
me_cylinder_006.materials.append(mat_material)
me_cylinder_006.use_remesh_fix_poles = True
me_cylinder_006.use_remesh_preserve_attributes = False
me_cylinder_006.update()

# ---- objects
ob_cylinder_006 = bpy.data.objects.new('Cylinder.006', me_cylinder_006)

# ---- transforms, parenting, visibility, modifiers, constraints
ob_cylinder_006.location = (0.0, 0.0, 0.0)

# ---- collection membership
col_collection.objects.link(ob_cylinder_006)

# ---- scene / render settings (as saved in the file)
scene.frame_start = 1; scene.frame_end = 250; scene.frame_set(0)
scene.render.engine = 'BLENDER_EEVEE_NEXT'
scene.cycles.use_denoising = False
scene.cycles.samples = 128
scene.cycles.sampling_pattern = 'TABULATED_SOBOL'
scene.cycles.use_adaptive_sampling = False
scene.cycles.use_light_tree = False
scene.view_settings.view_transform = 'Filmic'
bpy.context.view_layer.update()

# ---- added for rendering (the .blend has no active camera and no usable light): camera, sun
cam_auto = bpy.data.cameras.new('AutoCamera')
cam_auto.lens = 50.0
cam_auto.sensor_width = 36.0
cam_auto.clip_end = 1000.0
ob_auto_camera = bpy.data.objects.new('AutoCamera', cam_auto)
scene.collection.objects.link(ob_auto_camera)
ob_auto_camera.location = (4.8479, -6.15113, 5.90775)
ob_auto_camera.rotation_euler = (1.09748, -7.21219e-08, 0.694738)
scene.camera = ob_auto_camera
light_auto_sun = bpy.data.lights.new('AutoSun', 'SUN')
light_auto_sun.energy = 3.0
light_auto_sun.angle = 0.0523599
ob_auto_sun = bpy.data.objects.new('AutoSun', light_auto_sun)
scene.collection.objects.link(ob_auto_sun)
ob_auto_sun.rotation_euler = (0.872665, 0.174533, 0.523599)
bpy.context.view_layer.update()
